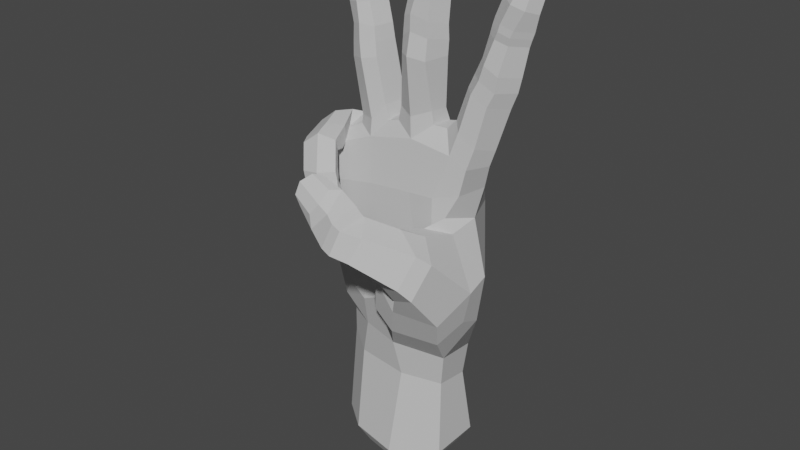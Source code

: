 # Source: W_Handshape.blend  (saved by Blender 3.6.11; exported with 4.5.12 LTS)
import bpy
from mathutils import Matrix  # noqa: F401  (used for matrix-valued properties, if any)

bpy.ops.wm.read_factory_settings(use_empty=True)
scene = bpy.context.scene
scene.name = 'Scene'

# ---- collections
col_w = bpy.data.collections.new('W'); scene.collection.children.link(col_w)

# ---- materials (node trees are filled in below, after node groups)
mat_material__46_008 = bpy.data.materials.new('Material #46.008')
mat_material__46_008.alpha_threshold = 0.0
mat_material__46_008.use_transparent_shadow = False
mat_material__46_008.diffuse_color = (0.6038, 0.6038, 0.6038, 1.0)
mat_material__46_008.specular_color = (0.9, 0.9, 0.9)
mat_material__46_008.roughness = 0.5
mat_material__46_008.specular_intensity = 0.0

# ---- material node trees

# ---- world
world_world = bpy.data.worlds.new('World'); scene.world = world_world
world_world.use_nodes = True; world_world.node_tree.nodes.clear()
_N = world_world.node_tree.nodes; _L = world_world.node_tree.links
n0 = _N.new('ShaderNodeOutputWorld'); n0.name = 'World Output'; n0.location = (300, 300)
n1 = _N.new('ShaderNodeBackground'); n1.name = 'Background'; n1.location = (10, 300)
n1.inputs[0].default_value = (0.05088, 0.05088, 0.05088, 1.0)
_L.new(n1.outputs[0], n0.inputs[0])
n0.is_active_output = True
world_world.color = (0.05088, 0.05088, 0.05088)
world_world.use_sun_shadow = False
world_world.sun_shadow_jitter_overblur = 0.0

# ---- meshes
me_untitled_016 = bpy.data.meshes.new('Untitled.016')
me_untitled_016.from_pydata([(11.76, 7.368, 50.31), (3.091, 6.906, 69.9), (12.32, 5.77, 69.51), (2.951, 8.616, 49.94), (-5.755, 7.524, 48.69), (-5.074, 5.54, 67.97), (-15.27, 2.925, 62.78), (-13.79, 3.578, 46.09), (13.56, -5.056, 59.59), (4.212, 9.228, 37.93), (-4.97, 8.638, 36.83), (-13.56, 4.419, 37.15), (16.69, -15.18, 58.47), (9.196, -7.982, 60.43), (16.1, 0.7708, 67.64), (16.23, -5.267, 72.97), (17.65, 3.29, 85.71), (21.36, 0.2482, 84.04), (18.98, -3.687, 84.77), (12.05, -11.18, 61.06), (6.964, -11.43, 60.9), (4.94, -13.42, 56.28), (9.462, -14.72, 62.95), (5.625, -13.83, 61.55), (3.434, -15.23, 57.35), (9.452, 1.383, 78.69), (14.0, 2.467, 86.98), (18.95, 3.37, 88.46), (22.51, 0.4168, 87.12), (20.26, -3.362, 87.53), (15.03, 2.577, 89.83), (19.99, 3.245, 91.1), (23.26, 0.2953, 90.01), (20.74, -3.347, 90.56), (16.16, 2.22, 92.67), (16.14, -1.313, 92.61), (21.54, 2.803, 96.46), (24.41, 0.2921, 95.61), (22.07, -2.642, 96.04), (17.75, 1.969, 97.7), (17.86, -1.886, 97.18), (21.85, 2.895, 98.04), (24.96, 0.1089, 97.02), (22.44, -2.812, 97.48), (18.24, 2.008, 99.37), (18.22, -1.791, 98.81), (22.07, 2.725, 99.28), (25.34, 0.1989, 98.22), (23.06, -2.78, 98.77), (18.41, 1.52, 100.7), (18.68, -1.755, 100.3), (22.67, 2.35, 101.2), (26.25, -0.1349, 101.5), (24.86, -2.429, 102.3), (19.79, 1.386, 103.9), (20.18, -1.597, 104.1), (27.67, -0.2896, 105.9), (26.03, -1.565, 107.3), (23.03, -0.782, 108.4), (14.8, -17.14, 60.33), (13.16, -20.28, 54.23), (7.831, -18.41, 52.49), (7.223, -22.59, 63.51), (4.512, -19.06, 65.62), (2.5, -17.98, 62.81), (0.9551, -19.66, 59.95), (5.746, -24.8, 59.0), (1.966, -22.26, 57.98), (13.39, 4.959, 74.1), (17.77, -0.3063, 72.58), (8.542, 3.978, 72.93), (6.677, 4.318, 72.75), (-0.7388, 4.861, 72.64), (-2.517, 5.137, 72.05), (-9.338, 3.905, 68.8), (-11.11, 3.683, 68.37), (-19.2, -0.3711, 61.14), (-18.09, 0.5851, 45.87), (9.765, -2.368, 78.39), (22.12, 1.317, 108.2), (26.06, 1.939, 109.1), (14.68, -5.038, 67.43), (25.65, 1.01, 103.4), (23.41, 2.011, 103.3), (21.7, 1.957, 104.8), (23.99, 1.758, 109.3), (27.51, 0.6841, 107.6), (11.97, 7.007, 61.58), (-18.13, -0.2906, 54.23), (-14.51, 3.068, 55.41), (-5.882, 6.649, 58.05), (2.976, 8.037, 60.6), (-18.71, -3.847, 60.88), (12.34, -5.074, 74.63), (-6.247, -4.802, 73.37), (11.04, 1.997, 80.42), (14.65, 3.553, 77.67), (18.58, 0.1846, 75.57), (17.34, -4.527, 77.01), (24.77, -1.908, 108.5), (22.66, -3.517, 103.3), (20.59, -3.102, 99.57), (20.2, -3.159, 98.21), (19.47, -2.918, 96.73), (17.99, -3.607, 92.07), (17.0, -3.541, 89.17), (15.6, -3.746, 86.39), (25.45, 0.9816, 108.9), (13.55, -1.532, 86.81), (14.73, -1.425, 89.42), (13.75, -4.528, 79.12), (11.57, -1.997, 80.34), (7.374, 0.33, 81.0), (8.044, -0.3018, 90.93), (3.945, 2.036, 91.09), (3.224, 2.97, 80.85), (6.875, -3.177, 81.14), (7.001, -5.372, 90.8), (-0.06203, 0.4613, 91.42), (-0.9445, 0.9731, 80.79), (-1.354, 1.766, 78.3), (-0.2186, -3.047, 80.48), (-0.6599, -3.305, 77.64), (8.445, -0.5929, 93.95), (4.378, 1.798, 93.85), (6.849, -4.635, 94.7), (0.3937, 0.3767, 94.23), (0.8783, -4.228, 90.97), (8.429, -0.7752, 96.75), (4.662, 1.692, 96.09), (6.903, -4.603, 97.74), (0.5387, 0.367, 97.22), (8.856, -0.8956, 101.2), (5.154, 1.391, 101.1), (6.943, -4.128, 101.7), (1.341, 0.009403, 101.8), (1.277, -4.035, 97.81), (2.173, -3.835, 101.9), (8.802, -0.4984, 102.7), (5.169, 1.768, 102.7), (6.729, -3.755, 103.2), (1.505, 0.3674, 103.5), (2.225, -3.421, 103.6), (8.929, -0.1442, 104.0), (5.153, 1.812, 104.0), (7.086, -3.413, 104.6), (1.5, 0.06262, 104.8), (2.413, -3.117, 105.0), (9.065, -0.009521, 107.8), (5.24, 1.493, 106.2), (7.876, -2.065, 108.8), (1.994, 0.05517, 108.2), (2.759, -2.305, 109.1), (6.987, -1.131, 113.6), (8.468, 0.8698, 112.6), (2.597, 0.6422, 113.1), (3.71, -1.055, 113.6), (5.535, -1.696, 114.4), (5.708, -3.603, 109.4), (4.608, -4.113, 104.9), (4.479, -4.432, 103.6), (4.346, -4.791, 102.0), (3.284, -4.935, 98.57), (3.32, -5.078, 95.4), (1.103, -4.195, 94.34), (3.35, -6.031, 91.18), (3.231, -4.7, 79.69), (5.464, 1.814, 114.2), (3.263, 1.131, 109.5), (5.281, 1.528, 108.6), (7.577, 1.137, 109.4), (3.764, 1.704, 114.4), (5.437, 2.401, 114.9), (7.313, 1.867, 114.1), (2.78, 4.452, 77.52), (7.581, 1.299, 78.3), (7.155, -2.938, 78.53), (3.453, -4.835, 75.52), (-3.269, 1.699, 79.99), (-4.746, 1.214, 88.84), (-8.59, 2.068, 87.82), (-6.777, 2.834, 78.72), (-3.873, -3.172, 79.81), (-5.559, -3.631, 88.6), (-12.27, 0.7542, 87.66), (-10.33, 1.184, 77.39), (-10.66, 1.768, 75.01), (-9.516, -3.055, 76.52), (-9.877, -2.955, 74.58), (-5.112, 1.026, 91.23), (-8.932, 2.358, 90.71), (-5.975, -3.367, 91.21), (-12.68, 0.6097, 90.43), (-11.27, -3.416, 87.61), (-5.618, 1.022, 94.04), (-9.291, 2.602, 93.37), (-6.503, -3.065, 93.96), (-13.01, 0.6076, 93.27), (-11.52, -3.086, 90.46), (-6.991, 1.218, 99.14), (-10.67, 2.215, 98.8), (-8.004, -2.509, 98.32), (-14.09, 0.2499, 98.11), (-11.67, -2.78, 93.59), (-12.38, -2.967, 97.6), (-7.321, 1.023, 100.5), (-11.03, 2.181, 100.3), (-8.407, -2.562, 99.65), (-14.35, 0.2389, 99.69), (-12.89, -3.016, 99.06), (-7.534, 0.8054, 101.7), (-11.23, 1.899, 101.4), (-8.63, -2.592, 101.0), (-14.45, -0.2739, 101.0), (-12.98, -3.042, 100.5), (-8.223, -0.4887, 105.1), (-11.46, 1.361, 103.5), (-9.273, -2.883, 104.9), (-14.75, -0.3142, 104.3), (-13.98, -2.976, 104.1), (-10.94, -2.77, 109.2), (-9.406, -0.8558, 109.3), (-15.05, -0.8035, 108.7), (-14.14, -2.506, 108.8), (-12.41, -3.389, 109.5), (-11.32, -4.312, 104.5), (-10.8, -3.622, 100.6), (-10.54, -3.572, 99.35), (-10.24, -3.531, 97.85), (-9.304, -4.008, 94.24), (-8.924, -4.403, 91.11), (-8.272, -4.798, 88.04), (-6.319, -4.286, 76.68), (-12.52, -0.778, 110.5), (-13.81, 0.3059, 106.0), (-11.8, 0.78, 105.6), (-9.854, 0.09723, 106.5), (-14.22, -0.2756, 110.3), (-12.56, 0.1044, 111.2), (-10.72, -0.2881, 110.7), (-6.539, 4.899, 75.45), (-2.573, 1.569, 77.78), (-3.017, -3.257, 76.88), (-13.42, -1.686, 76.07), (-11.56, -6.012, 74.56), (-15.16, -7.243, 74.54), (-17.08, -2.571, 75.14), (-13.21, -3.12, 72.12), (-11.77, -5.467, 71.11), (-18.34, -8.076, 72.21), (-20.23, -3.118, 72.57), (-20.41, -1.131, 70.27), (-18.39, -4.016, 70.25), (-19.31, -4.071, 70.15), (-10.76, -8.173, 73.96), (-14.45, -9.111, 74.36), (-10.99, -7.396, 70.53), (-17.57, -10.09, 72.06), (-9.893, -10.38, 73.41), (-13.49, -11.3, 74.15), (-10.98, -8.686, 70.58), (-16.58, -11.98, 71.7), (-8.656, -11.96, 67.93), (-11.39, -14.18, 67.67), (-10.62, -9.24, 67.33), (-14.96, -13.94, 67.09), (-15.53, -10.46, 69.38), (-14.89, -10.82, 66.94), (-8.393, -11.8, 66.13), (-11.04, -14.34, 65.81), (-10.48, -9.232, 65.99), (-14.52, -13.92, 65.18), (-14.6, -10.73, 65.33), (-8.139, -12.0, 65.01), (-10.8, -14.29, 64.61), (-10.2, -9.526, 64.77), (-14.31, -13.45, 64.11), (-14.36, -10.68, 64.08), (-7.679, -11.52, 62.39), (-10.68, -13.79, 62.48), (-8.918, -9.492, 62.3), (-13.41, -12.62, 60.62), (-13.23, -10.12, 61.07), (-8.489, -9.162, 58.17), (-7.164, -10.87, 58.43), (-11.97, -11.52, 56.9), (-11.38, -9.854, 57.24), (-9.923, -8.815, 57.22), (-11.08, -8.503, 61.76), (-12.5, -9.414, 64.3), (-12.76, -9.238, 65.39), (-12.97, -9.211, 66.7), (-13.47, -8.741, 69.65), (-13.59, -8.254, 69.23), (-16.79, -9.173, 69.74), (-14.52, -6.002, 69.66), (-17.42, -7.093, 69.73), (-15.3, -3.854, 69.79), (-9.288, -11.11, 56.21), (-11.92, -12.73, 59.5), (-10.31, -13.0, 60.55), (-8.402, -12.09, 60.52), (-10.56, -11.74, 55.82), (-8.956, -11.85, 55.59), (-7.655, -11.37, 56.73), (-17.18, 2.102, 71.82), (-12.39, 0.9238, 75.05), (-12.87, -3.553, 73.12), (-16.02, -6.582, 69.78), (-4.638, -6.38, 64.85), (-15.43, -6.537, 62.95), (-17.62, -3.548, 53.6), (-2.997, -6.686, 56.48), (-14.06, -6.59, 55.06), (14.97, -18.6, 51.94), (16.23, -12.72, 44.42), (9.544, -16.88, 49.34), (-16.97, -3.478, 45.42), (-0.4032, -7.945, 50.09), (5.488, -12.7, 53.75), (-5.1, -8.544, 40.56), (3.118, -9.568, 34.3), (-12.09, 4.231, 26.33), (-5.86, -6.731, 33.84), (10.93, -4.181, 25.05), (4.425, 7.841, 22.99), (-4.894, 7.999, 24.33), (-13.42, 5.019, 7.698), (-6.782, 9.495, 8.393), (4.687, 9.917, 8.593), (11.5, 5.464, 9.156), (11.05, -4.528, 8.259), (2.283, -10.07, 7.819), (-7.66, -8.246, 8.236), (8.879, -16.46, 46.61), (4.314, -6.312, 65.62), (9.766, -6.508, 66.14), (5.977, -6.495, 55.46), (9.698, -6.518, 58.66), (10.58, 3.379, 23.79), (16.08, -0.1749, 39.91), (18.19, -5.344, 48.92), (14.91, -0.2674, 61.47), (3.999, -24.77, 64.79), (2.545, -26.07, 60.02), (1.51, -21.89, 58.81), (4.451, -20.03, 66.96), (3.232, -17.89, 64.17), (1.63, -24.11, 65.19), (0.3078, -25.55, 60.57), (-0.2151, -21.04, 59.16), (3.32, -19.58, 67.43), (2.123, -17.17, 64.14), (-0.8038, -22.7, 65.77), (-4.342, -23.23, 61.93), (-4.316, -19.37, 60.87), (-0.9105, -18.59, 68.99), (-1.83, -16.14, 65.9), (-8.682, -21.47, 64.46), (-9.038, -19.16, 64.4), (-6.427, -16.65, 68.47), (-6.173, -17.72, 69.96), (-4.496, -15.68, 62.9), (-8.815, -17.4, 66.8), (0.09868, -17.44, 61.08), (1.56, -18.84, 60.6), (-8.559, -19.64, 68.34), (-2.766, -20.01, 68.93), (-3.504, -22.03, 66.61), (-5.115, -22.72, 64.4), (-7.604, -19.09, 70.34), (-9.056, -20.91, 69.07), (-9.411, -21.82, 66.65), (11.32, 3.943, 30.65), (12.19, 4.329, 37.89), (3.715, -7.762, 26.41), (-13.43, 4.267, 31.93), (-5.164, 7.702, 30.61), (4.309, 7.883, 29.94), (-16.36, 0.2356, 37.93), (12.17, -5.685, 62.57), (5.892, -10.68, 55.83), (2.165, -13.35, 49.72), (-1.959, -9.052, 42.15), (2.043, -13.47, 43.5), (17.2, 0.3922, 49.62), (-12.84, -5.119, 37.61), (-4.309, -7.731, 48.54), (13.88, -9.505, 38.02), (6.394, -13.8, 40.23), (16.89, -5.587, 42.41), (12.2, -5.251, 32.13), (-6.596, -7.171, 27.2), (-14.16, -0.9619, 32.63), (-9.759, -7.133, 42.25), (-13.19, -6.993, 47.99), (-13.26, -1.934, 27.19), (-13.99, -3.298, 8.107), (-10.53, 4.029, 3.842), (-10.98, -2.44, 4.16), (-5.372, 7.51, 4.383), (3.547, 7.838, 4.538), (8.842, 4.374, 4.976), (8.498, -3.396, 4.279), (1.677, -7.704, 3.936), (-6.055, -6.288, 4.26)], [], [(1, 2, 87, 91), (91, 90, 5, 1), (90, 89, 6, 5), (5, 6, 75, 74), (8, 342, 380, 13), (0, 374, 9, 3), (3, 9, 10, 4), (4, 10, 11, 7), (8, 19, 12, 341), (17, 97, 96, 16), (18, 98, 97, 17), (13, 20, 19, 8), (19, 22, 59, 12), (20, 23, 22, 19), (21, 24, 23, 20), (59, 60, 314, 12), (60, 61, 316, 314), (96, 95, 26, 16), (95, 25, 78, 111), (16, 27, 28, 17), (17, 28, 29, 18), (26, 30, 27, 16), (108, 109, 30, 26), (27, 31, 32, 28), (28, 32, 33, 29), (30, 34, 31, 27), (109, 35, 34, 30), (31, 36, 37, 32), (32, 37, 38, 33), (34, 39, 36, 31), (35, 40, 39, 34), (373, 374, 340, 391), (378, 325, 326, 377), (377, 326, 322, 376), (12, 314, 315, 341), (36, 41, 42, 37), (37, 42, 43, 38), (39, 44, 41, 36), (40, 45, 44, 39), (41, 46, 47, 42), (42, 47, 48, 43), (44, 49, 46, 41), (45, 50, 49, 44), (46, 51, 52, 47), (47, 52, 53, 48), (49, 54, 51, 46), (50, 55, 54, 49), (52, 56, 57, 53), (55, 58, 79, 54), (61, 24, 21, 316), (22, 63, 62, 59), (23, 64, 63, 22), (24, 65, 64, 23), (59, 62, 66, 60), (60, 66, 67, 61), (61, 67, 65, 24), (2, 70, 25, 68), (2, 68, 69, 14), (1, 71, 70, 2), (70, 71, 175, 25), (174, 175, 71, 1), (1, 72, 120, 174), (73, 72, 1, 5), (240, 241, 73, 5), (72, 73, 241, 120), (5, 74, 186, 240), (74, 75, 306, 186), (75, 6, 305, 306), (89, 88, 76, 6), (6, 76, 251, 305), (176, 78, 25, 175), (58, 55, 100, 99), (100, 55, 50, 101), (101, 50, 45, 102), (102, 45, 40, 103), (103, 40, 35, 104), (104, 35, 109, 105), (105, 109, 108, 106), (108, 111, 110, 106), (57, 56, 107, 99), (84, 83, 51, 54), (82, 52, 51, 83), (85, 79, 107, 80), (86, 82, 83, 80), (80, 83, 84, 85), (84, 54, 79, 85), (82, 86, 56, 52), (78, 176, 177, 93), (241, 242, 122, 120), (88, 89, 7, 77), (89, 90, 4, 7), (90, 91, 3, 4), (88, 311, 92, 76), (76, 92, 253, 251), (77, 317, 311, 88), (307, 188, 186, 306), (69, 15, 81, 14), (15, 93, 336, 81), (93, 177, 335, 336), (177, 122, 242, 94), (95, 96, 68, 25), (96, 97, 69, 68), (69, 97, 98, 15), (57, 99, 100, 53), (53, 100, 101, 48), (48, 101, 102, 43), (43, 102, 103, 38), (38, 103, 104, 33), (33, 104, 105, 29), (29, 105, 106, 18), (106, 110, 98, 18), (58, 99, 107, 79), (86, 80, 107, 56), (95, 111, 108, 26), (15, 98, 110, 93), (93, 110, 111, 78), (113, 112, 115, 114), (117, 116, 112, 113), (115, 119, 118, 114), (119, 120, 122, 121), (114, 124, 123, 113), (113, 123, 125, 117), (118, 126, 124, 114), (127, 164, 126, 118), (124, 129, 128, 123), (123, 128, 130, 125), (126, 131, 129, 124), (164, 136, 131, 126), (129, 133, 132, 128), (128, 132, 134, 130), (131, 135, 133, 129), (136, 137, 135, 131), (133, 139, 138, 132), (132, 138, 140, 134), (135, 141, 139, 133), (137, 142, 141, 135), (139, 144, 143, 138), (138, 143, 145, 140), (141, 146, 144, 139), (142, 147, 146, 141), (144, 149, 148, 143), (143, 148, 150, 145), (146, 151, 149, 144), (147, 152, 151, 146), (148, 154, 153, 150), (152, 156, 155, 151), (156, 152, 158, 157), (158, 152, 147, 159), (159, 147, 142, 160), (160, 142, 137, 161), (161, 137, 136, 162), (162, 136, 164, 163), (163, 164, 127, 165), (127, 121, 166, 165), (153, 154, 167, 157), (168, 169, 149, 151), (170, 148, 149, 169), (171, 155, 167, 172), (173, 170, 169, 172), (172, 169, 168, 171), (168, 151, 155, 171), (170, 173, 154, 148), (119, 115, 174, 120), (115, 112, 175, 174), (175, 112, 116, 176), (153, 157, 158, 150), (150, 158, 159, 145), (145, 159, 160, 140), (140, 160, 161, 134), (134, 161, 162, 130), (130, 162, 163, 125), (125, 163, 165, 117), (165, 166, 116, 117), (156, 157, 167, 155), (173, 172, 167, 154), (119, 121, 127, 118), (176, 116, 166, 177), (177, 166, 121, 122), (179, 178, 181, 180), (183, 182, 178, 179), (181, 185, 184, 180), (185, 186, 188, 187), (180, 190, 189, 179), (179, 189, 191, 183), (184, 192, 190, 180), (193, 198, 192, 184), (190, 195, 194, 189), (189, 194, 196, 191), (192, 197, 195, 190), (198, 203, 197, 192), (195, 200, 199, 194), (194, 199, 201, 196), (197, 202, 200, 195), (203, 204, 202, 197), (200, 206, 205, 199), (199, 205, 207, 201), (202, 208, 206, 200), (204, 209, 208, 202), (206, 211, 210, 205), (205, 210, 212, 207), (208, 213, 211, 206), (209, 214, 213, 208), (211, 216, 215, 210), (210, 215, 217, 212), (213, 218, 216, 211), (214, 219, 218, 213), (215, 221, 220, 217), (219, 223, 222, 218), (223, 219, 225, 224), (225, 219, 214, 226), (226, 214, 209, 227), (227, 209, 204, 228), (228, 204, 203, 229), (229, 203, 198, 230), (230, 198, 193, 231), (193, 187, 232, 231), (220, 221, 233, 224), (234, 235, 216, 218), (236, 215, 216, 235), (237, 222, 233, 238), (239, 236, 235, 238), (238, 235, 234, 237), (234, 218, 222, 237), (236, 239, 221, 215), (185, 181, 240, 186), (181, 178, 241, 240), (241, 178, 182, 242), (220, 224, 225, 217), (217, 225, 226, 212), (212, 226, 227, 207), (207, 227, 228, 201), (201, 228, 229, 196), (196, 229, 230, 191), (191, 230, 231, 183), (231, 232, 182, 183), (223, 224, 233, 222), (239, 238, 233, 221), (185, 187, 193, 184), (242, 182, 232, 94), (94, 232, 187, 188), (244, 243, 246, 245), (248, 247, 243, 244), (246, 250, 249, 245), (250, 251, 253, 252), (245, 255, 254, 244), (244, 254, 256, 248), (249, 257, 255, 245), (296, 294, 257, 249), (255, 259, 258, 254), (254, 258, 260, 256), (257, 261, 259, 255), (294, 266, 261, 257), (259, 263, 262, 258), (258, 262, 264, 260), (261, 265, 263, 259), (266, 267, 265, 261), (263, 269, 268, 262), (262, 268, 270, 264), (265, 271, 269, 263), (267, 272, 271, 265), (269, 274, 273, 268), (268, 273, 275, 270), (271, 276, 274, 269), (272, 277, 276, 271), (274, 279, 278, 273), (273, 278, 280, 275), (276, 281, 279, 274), (277, 282, 281, 276), (278, 284, 283, 280), (282, 286, 285, 281), (286, 282, 288, 287), (288, 282, 277, 289), (289, 277, 272, 290), (290, 272, 267, 291), (291, 267, 266, 292), (292, 266, 294, 293), (293, 294, 296, 295), (296, 252, 297, 295), (283, 284, 298, 287), (299, 300, 279, 281), (301, 278, 279, 300), (302, 285, 298, 303), (304, 301, 300, 303), (303, 300, 299, 302), (299, 281, 285, 302), (301, 304, 284, 278), (250, 246, 305, 251), (246, 243, 306, 305), (306, 243, 247, 307), (283, 287, 288, 280), (280, 288, 289, 275), (275, 289, 290, 270), (270, 290, 291, 264), (264, 291, 292, 260), (260, 292, 293, 256), (256, 293, 295, 248), (295, 297, 247, 248), (286, 287, 298, 285), (304, 303, 298, 284), (250, 252, 296, 249), (307, 247, 297, 308), (308, 297, 252, 253), (307, 308, 94, 188), (94, 309, 335, 177), (308, 310, 309, 94), (310, 308, 253, 92), (338, 381, 13, 380), (310, 313, 312, 309), (92, 311, 313, 310), (381, 319, 316, 21), (319, 381, 338, 337), (320, 383, 318, 387), (334, 389, 388, 315), (318, 382, 319, 337), (376, 322, 396, 393), (333, 392, 396, 397), (322, 326, 328, 327), (326, 325, 329, 328), (325, 339, 330, 329), (339, 324, 331, 330), (324, 375, 332, 331), (375, 392, 333, 332), (335, 337, 338, 336), (335, 309, 312, 337), (380, 81, 336, 338), (87, 0, 3, 91), (385, 0, 87, 342), (342, 87, 2, 14), (324, 339, 373, 391), (62, 343, 344, 66), (66, 344, 345, 67), (63, 346, 343, 62), (64, 347, 346, 63), (343, 348, 349, 344), (344, 349, 350, 345), (346, 351, 348, 343), (347, 352, 351, 346), (348, 353, 354, 349), (349, 354, 355, 350), (351, 356, 353, 348), (352, 357, 356, 351), (354, 358, 359, 355), (357, 360, 361, 356), (360, 357, 362, 363), (362, 357, 352, 364), (364, 352, 347, 365), (365, 347, 64, 65), (359, 358, 366, 363), (367, 368, 353, 356), (369, 354, 353, 368), (370, 361, 366, 371), (372, 369, 368, 371), (371, 368, 367, 370), (367, 356, 361, 370), (369, 372, 358, 354), (359, 363, 362, 355), (355, 362, 364, 350), (350, 364, 365, 345), (345, 365, 65, 67), (360, 363, 366, 361), (372, 371, 366, 358), (325, 378, 373, 339), (0, 385, 340, 374), (324, 391, 321, 375), (323, 386, 379, 393), (376, 11, 10, 377), (377, 10, 9, 378), (378, 9, 374, 373), (77, 7, 11, 379), (13, 381, 21, 20), (342, 14, 81, 380), (318, 383, 384, 382), (8, 341, 385, 342), (317, 386, 394, 395), (383, 321, 389, 384), (385, 341, 390, 340), (317, 77, 379, 386), (318, 337, 312, 387), (387, 312, 313, 395), (395, 313, 311, 317), (319, 382, 334, 316), (382, 384, 389, 334), (315, 314, 316, 334), (389, 321, 391, 388), (390, 341, 315, 388), (390, 388, 391, 340), (379, 11, 376, 393), (323, 321, 383, 320), (375, 321, 323, 392), (386, 323, 320, 394), (394, 320, 387, 395), (392, 323, 393, 396), (396, 322, 327, 397), (333, 397, 399, 405), (398, 400, 401, 402, 403, 404, 405, 399), (328, 329, 401, 400), (327, 328, 400, 398), (331, 332, 404, 403), (397, 327, 398, 399), (330, 331, 403, 402), (329, 330, 402, 401), (332, 333, 405, 404)])
_uv = me_untitled_016.uv_layers.new(name='UVChannel_1')
_uv.uv.foreach_set('vector', [0.0, 1.0, 1.0, 1.0, 1.0, 0.4928, 0.0, 0.5248, 0.0, 0.5248, 0.0, 0.5291, 0.0, 1.0, 0.0, 1.0, 0.0, 0.5291, 0.0, 0.5236, 0.0, 1.0, 0.0, 1.0, 0.0, 1.0, 0.0, 1.0, 0.0, 1.0, 0.0, 1.0, 1.0, 0.0, 1.0, 0.2045, 1.0, 0.09277, 1.0, 0.0, 1.0, 0.0, 0.4336, 0.0, 0.0, 0.0, 0.0, 0.0, 0.0, 0.0, 0.0, 0.0, 0.0, 0.0, 0.0, 0.0, 0.0, 0.0, 0.0, 0.0, 0.0, 0.0, 0.0, 0.0, 1.0, 0.0, 1.0, 0.0, 1.0, 0.0, 1.0, 0.0, 1.0, 1.0, 1.0, 1.0, 1.0, 1.0, 1.0, 1.0, 1.0, 1.0, 1.0, 1.0, 1.0, 1.0, 1.0, 1.0, 1.0, 0.0, 1.0, 0.0, 1.0, 0.0, 1.0, 0.0, 1.0, 0.0, 1.0, 0.0, 1.0, 0.0, 1.0, 0.0, 1.0, 0.0, 1.0, 0.0, 1.0, 0.0, 1.0, 0.0, 1.0, 0.0, 1.0, 0.0, 1.0, 0.0, 1.0, 0.0, 1.0, 0.0, 1.0, 0.0, 1.0, 0.0, 1.0, 0.0, 1.0, 0.0, 1.0, 0.0, 1.0, 0.0, 1.0, 0.0, 1.0, 1.0, 1.0, 1.0, 1.0, 1.0, 1.0, 1.0, 1.0, 1.0, 1.0, 1.0, 1.0, 1.0, 1.0, 1.0, 1.0, 1.0, 1.0, 1.0, 1.0, 1.0, 1.0, 1.0, 1.0, 1.0, 1.0, 1.0, 1.0, 1.0, 1.0, 1.0, 1.0, 1.0, 1.0, 1.0, 1.0, 1.0, 1.0, 1.0, 1.0, 1.0, 1.0, 1.0, 1.0, 1.0, 1.0, 1.0, 1.0, 1.0, 1.0, 1.0, 1.0, 1.0, 1.0, 1.0, 1.0, 1.0, 1.0, 1.0, 1.0, 1.0, 1.0, 1.0, 1.0, 1.0, 1.0, 1.0, 1.0, 1.0, 1.0, 1.0, 1.0, 1.0, 1.0, 1.0, 1.0, 1.0, 1.0, 1.0, 1.0, 1.0, 1.0, 1.0, 1.0, 1.0, 1.0, 1.0, 1.0, 1.0, 1.0, 1.0, 1.0, 1.0, 1.0, 1.0, 1.0, 1.0, 1.0, 1.0, 1.0, 1.0, 1.0, 1.0, 1.0, 1.0, 1.0, 1.0, 1.0, 1.0, 1.0, 1.0, 0.3949, 0.0, 0.4336, 0.0, 1.0, 0.0, 1.0, 0.0, 0.0, 0.0, 0.0, 0.0, 0.0, 0.0, 0.0, 0.0, 0.0, 0.0, 0.0, 0.0, 0.0, 0.0, 0.0, 0.0, 1.0, 0.0, 1.0, 0.0, 1.0, 0.0, 1.0, 0.0, 1.0, 1.0, 1.0, 1.0, 1.0, 1.0, 1.0, 1.0, 1.0, 1.0, 1.0, 1.0, 1.0, 1.0, 1.0, 1.0, 1.0, 1.0, 1.0, 1.0, 1.0, 1.0, 1.0, 1.0, 1.0, 1.0, 1.0, 1.0, 1.0, 1.0, 1.0, 1.0, 1.0, 1.0, 1.0, 1.0, 1.0, 1.0, 1.0, 1.0, 1.0, 1.0, 1.0, 1.0, 1.0, 1.0, 1.0, 1.0, 1.0, 1.0, 1.0, 1.0, 1.0, 1.0, 1.0, 1.0, 1.0, 1.0, 1.0, 1.0, 1.0, 1.0, 1.0, 1.0, 1.0, 1.0, 1.0, 1.0, 1.0, 1.0, 1.0, 1.0, 1.0, 1.0, 1.0, 1.0, 1.0, 1.0, 1.0, 1.0, 1.0, 1.0, 1.0, 1.0, 1.0, 1.0, 1.0, 1.0, 1.0, 1.0, 1.0, 1.0, 1.0, 1.0, 1.0, 1.0, 1.0, 1.0, 1.0, 1.0, 1.0, 1.0, 1.0, 1.0, 1.0, 1.0, 1.0, 1.0, 1.0, 1.0, 1.0, 1.0, 1.0, 0.0, 1.0, 0.0, 1.0, 0.0, 1.0, 0.0, 1.0, 0.0, 1.0, 0.0, 1.0, 0.0, 1.0, 0.0, 1.0, 0.0, 1.0, 0.0, 1.0, 0.0, 1.0, 0.0, 1.0, 0.0, 1.0, 0.0, 1.0, 0.0, 1.0, 0.0, 1.0, 0.0, 1.0, 0.0, 1.0, 0.0, 1.0, 0.0, 1.0, 0.0, 1.0, 0.0, 1.0, 0.0, 1.0, 0.0, 1.0, 0.0, 1.0, 0.0, 1.0, 0.0, 1.0, 0.0, 1.0, 1.0, 0.6227, 1.0, 0.6197, 1.0, 1.0, 1.0, 1.0, 1.0, 1.0, 1.0, 1.0, 1.0, 1.0, 1.0, 0.0, 1.0, 0.216, 1.0, 0.6227, 1.0, 1.0, 1.0, 0.6227, 1.0, 0.216, 1.0, 0.3966, 1.0, 0.6197, 1.0, 0.0, 1.0, 0.3966, 1.0, 0.216, 1.0, 0.0, 1.0, 0.0, 1.0, 0.0, 1.0, 1.0, 1.0, 0.0, 1.0, 0.0, 1.0, 0.0, 1.0, 0.0, 1.0, 0.0, 1.0, 0.0, 1.0, 0.0, 1.0, 0.0, 1.0, 0.0, 1.0, 0.0, 1.0, 0.0, 1.0, 0.0, 1.0, 1.0, 1.0, 0.0, 1.0, 0.0, 1.0, 0.0, 1.0, 0.0, 1.0, 0.0, 1.0, 0.0, 1.0, 0.0, 1.0, 0.0, 1.0, 0.0, 1.0, 0.0, 1.0, 0.0, 1.0, 0.0, 1.0, 0.0, 0.5236, 0.0, 0.5339, 0.0, 1.0, 0.0, 1.0, 0.0, 1.0, 0.0, 1.0, 0.0, 1.0, 0.0, 1.0, 1.0, 1.0, 1.0, 1.0, 1.0, 1.0, 1.0, 1.0, 1.0, 1.0, 1.0, 1.0, 1.0, 1.0, 1.0, 1.0, 1.0, 1.0, 1.0, 1.0, 1.0, 1.0, 1.0, 1.0, 1.0, 1.0, 1.0, 1.0, 1.0, 1.0, 1.0, 1.0, 1.0, 1.0, 1.0, 1.0, 1.0, 1.0, 1.0, 1.0, 1.0, 1.0, 1.0, 1.0, 1.0, 1.0, 1.0, 1.0, 1.0, 1.0, 1.0, 1.0, 1.0, 1.0, 1.0, 1.0, 1.0, 1.0, 1.0, 1.0, 1.0, 1.0, 1.0, 1.0, 1.0, 1.0, 1.0, 1.0, 1.0, 1.0, 1.0, 1.0, 1.0, 1.0, 1.0, 1.0, 1.0, 1.0, 1.0, 1.0, 1.0, 1.0, 1.0, 1.0, 1.0, 1.0, 1.0, 1.0, 1.0, 1.0, 1.0, 1.0, 1.0, 1.0, 1.0, 1.0, 1.0, 1.0, 1.0, 1.0, 1.0, 1.0, 1.0, 1.0, 1.0, 1.0, 1.0, 1.0, 1.0, 1.0, 1.0, 1.0, 1.0, 1.0, 1.0, 1.0, 1.0, 1.0, 1.0, 1.0, 1.0, 1.0, 1.0, 1.0, 1.0, 1.0, 1.0, 1.0, 1.0, 1.0, 1.0, 1.0, 1.0, 1.0, 1.0, 1.0, 1.0, 0.0, 1.0, 1.0, 1.0, 0.379, 1.0, 0.0, 1.0, 1.0, 0.0, 1.0, 1.0, 1.0, 1.0, 1.0, 0.0, 0.5339, 0.0, 0.5236, 0.0, 0.0, 0.0, 0.0, 0.0, 0.5236, 0.0, 0.5291, 0.0, 0.0, 0.0, 0.0, 0.0, 0.5291, 0.0, 0.5248, 0.0, 0.0, 0.0, 0.0, 0.0, 0.5339, 0.0, 0.5339, 0.0, 1.0, 0.0, 1.0, 0.0, 1.0, 0.0, 1.0, 0.0, 1.0, 0.0, 1.0, 0.0, 0.0, 0.0, 0.0, 0.0, 0.5339, 0.0, 0.5339, 1.0, 1.0, 0.0, 1.0, 0.0, 1.0, 1.0, 1.0, 1.0, 1.0, 1.0, 1.0, 1.0, 1.0, 1.0, 1.0, 1.0, 1.0, 1.0, 1.0, 1.0, 1.0, 1.0, 1.0, 1.0, 0.0, 1.0, 0.379, 1.0, 0.1931, 1.0, 0.0, 1.0, 1.0, 1.0, 1.0, 0.0, 1.0, 1.0, 1.0, 1.0, 1.0, 1.0, 1.0, 1.0, 1.0, 1.0, 1.0, 1.0, 1.0, 1.0, 1.0, 1.0, 1.0, 1.0, 1.0, 1.0, 1.0, 1.0, 1.0, 1.0, 1.0, 1.0, 1.0, 1.0, 1.0, 1.0, 1.0, 1.0, 1.0, 1.0, 1.0, 1.0, 1.0, 1.0, 1.0, 1.0, 1.0, 1.0, 1.0, 1.0, 1.0, 1.0, 1.0, 1.0, 1.0, 1.0, 1.0, 1.0, 1.0, 1.0, 1.0, 1.0, 1.0, 1.0, 1.0, 1.0, 1.0, 1.0, 1.0, 1.0, 1.0, 1.0, 1.0, 1.0, 1.0, 1.0, 1.0, 1.0, 1.0, 1.0, 1.0, 1.0, 1.0, 1.0, 1.0, 1.0, 1.0, 1.0, 1.0, 1.0, 1.0, 1.0, 1.0, 1.0, 1.0, 1.0, 1.0, 1.0, 1.0, 1.0, 1.0, 1.0, 1.0, 1.0, 1.0, 1.0, 1.0, 1.0, 1.0, 1.0, 1.0, 1.0, 1.0, 1.0, 1.0, 1.0, 1.0, 1.0, 1.0, 1.0, 1.0, 1.0, 1.0, 1.0, 1.0, 1.0, 1.0, 1.0, 1.0, 1.0, 1.0, 1.0, 1.0, 1.0, 1.0, 1.0, 1.0, 1.0, 1.0, 1.0, 1.0, 1.0, 1.0, 1.0, 1.0, 1.0, 1.0, 1.0, 1.0, 1.0, 1.0, 1.0, 1.0, 1.0, 1.0, 1.0, 1.0, 1.0, 1.0, 1.0, 1.0, 1.0, 1.0, 1.0, 1.0, 1.0, 1.0, 1.0, 1.0, 1.0, 1.0, 1.0, 1.0, 1.0, 1.0, 1.0, 1.0, 1.0, 1.0, 1.0, 1.0, 1.0, 1.0, 1.0, 1.0, 1.0, 1.0, 1.0, 1.0, 1.0, 1.0, 1.0, 1.0, 1.0, 1.0, 1.0, 1.0, 1.0, 1.0, 1.0, 1.0, 1.0, 1.0, 1.0, 1.0, 1.0, 1.0, 1.0, 1.0, 1.0, 1.0, 1.0, 1.0, 1.0, 1.0, 1.0, 1.0, 1.0, 1.0, 1.0, 1.0, 1.0, 1.0, 1.0, 1.0, 1.0, 1.0, 1.0, 1.0, 1.0, 1.0, 1.0, 1.0, 1.0, 1.0, 1.0, 1.0, 1.0, 1.0, 1.0, 1.0, 1.0, 1.0, 1.0, 1.0, 1.0, 1.0, 1.0, 1.0, 1.0, 1.0, 1.0, 1.0, 1.0, 1.0, 1.0, 1.0, 1.0, 1.0, 1.0, 1.0, 1.0, 1.0, 1.0, 1.0, 1.0, 1.0, 1.0, 1.0, 1.0, 1.0, 1.0, 1.0, 1.0, 1.0, 1.0, 1.0, 1.0, 1.0, 1.0, 1.0, 1.0, 1.0, 1.0, 1.0, 1.0, 1.0, 1.0, 1.0, 1.0, 1.0, 1.0, 1.0, 1.0, 1.0, 1.0, 1.0, 1.0, 1.0, 1.0, 1.0, 1.0, 1.0, 1.0, 1.0, 1.0, 1.0, 1.0, 1.0, 1.0, 1.0, 1.0, 1.0, 1.0, 1.0, 1.0, 1.0, 1.0, 1.0, 1.0, 1.0, 1.0, 1.0, 1.0, 1.0, 1.0, 1.0, 1.0, 1.0, 1.0, 1.0, 1.0, 1.0, 1.0, 1.0, 1.0, 1.0, 1.0, 1.0, 1.0, 1.0, 1.0, 1.0, 1.0, 1.0, 1.0, 1.0, 1.0, 1.0, 1.0, 1.0, 1.0, 1.0, 1.0, 1.0, 1.0, 1.0, 1.0, 1.0, 1.0, 1.0, 1.0, 1.0, 1.0, 1.0, 1.0, 1.0, 1.0, 1.0, 1.0, 1.0, 1.0, 1.0, 1.0, 1.0, 1.0, 1.0, 1.0, 1.0, 1.0, 1.0, 1.0, 1.0, 1.0, 1.0, 1.0, 1.0, 1.0, 1.0, 1.0, 1.0, 1.0, 1.0, 1.0, 1.0, 1.0, 1.0, 1.0, 1.0, 1.0, 1.0, 1.0, 1.0, 1.0, 1.0, 1.0, 1.0, 1.0, 1.0, 1.0, 1.0, 1.0, 1.0, 1.0, 1.0, 1.0, 1.0, 1.0, 1.0, 1.0, 1.0, 1.0, 1.0, 1.0, 1.0, 1.0, 1.0, 1.0, 1.0, 1.0, 1.0, 1.0, 1.0, 1.0, 1.0, 1.0, 1.0, 1.0, 1.0, 1.0, 1.0, 1.0, 1.0, 1.0, 1.0, 1.0, 1.0, 1.0, 1.0, 1.0, 1.0, 1.0, 1.0, 1.0, 1.0, 1.0, 1.0, 1.0, 1.0, 1.0, 1.0, 1.0, 1.0, 1.0, 1.0, 1.0, 1.0, 1.0, 1.0, 1.0, 1.0, 1.0, 1.0, 1.0, 1.0, 1.0, 1.0, 1.0, 1.0, 1.0, 1.0, 1.0, 1.0, 1.0, 1.0, 1.0, 1.0, 1.0, 1.0, 1.0, 1.0, 1.0, 1.0, 1.0, 1.0, 1.0, 1.0, 1.0, 1.0, 1.0, 1.0, 1.0, 1.0, 1.0, 1.0, 1.0, 1.0, 1.0, 1.0, 1.0, 1.0, 1.0, 1.0, 1.0, 1.0, 1.0, 1.0, 1.0, 1.0, 1.0, 1.0, 1.0, 1.0, 1.0, 1.0, 1.0, 1.0, 1.0, 1.0, 1.0, 1.0, 1.0, 1.0, 1.0, 1.0, 1.0, 1.0, 1.0, 1.0, 1.0, 1.0, 1.0, 1.0, 1.0, 1.0, 1.0, 1.0, 1.0, 1.0, 1.0, 1.0, 1.0, 1.0, 1.0, 1.0, 1.0, 1.0, 1.0, 1.0, 1.0, 1.0, 1.0, 1.0, 1.0, 1.0, 1.0, 1.0, 1.0, 1.0, 1.0, 1.0, 1.0, 1.0, 1.0, 1.0, 1.0, 1.0, 1.0, 1.0, 1.0, 1.0, 1.0, 1.0, 1.0, 1.0, 1.0, 1.0, 1.0, 1.0, 1.0, 1.0, 1.0, 1.0, 1.0, 1.0, 1.0, 1.0, 1.0, 1.0, 1.0, 1.0, 1.0, 1.0, 1.0, 1.0, 1.0, 1.0, 1.0, 1.0, 1.0, 1.0, 1.0, 1.0, 1.0, 1.0, 1.0, 1.0, 1.0, 1.0, 1.0, 1.0, 1.0, 1.0, 1.0, 1.0, 1.0, 1.0, 1.0, 1.0, 1.0, 1.0, 1.0, 1.0, 1.0, 1.0, 1.0, 1.0, 1.0, 1.0, 1.0, 1.0, 1.0, 1.0, 1.0, 1.0, 1.0, 1.0, 1.0, 1.0, 1.0, 1.0, 1.0, 1.0, 1.0, 1.0, 1.0, 1.0, 1.0, 1.0, 1.0, 1.0, 1.0, 1.0, 1.0, 1.0, 1.0, 1.0, 1.0, 1.0, 1.0, 1.0, 1.0, 1.0, 1.0, 1.0, 1.0, 1.0, 1.0, 1.0, 1.0, 1.0, 1.0, 1.0, 1.0, 1.0, 1.0, 1.0, 1.0, 1.0, 1.0, 1.0, 1.0, 1.0, 1.0, 1.0, 1.0, 1.0, 1.0, 1.0, 1.0, 1.0, 1.0, 1.0, 1.0, 1.0, 1.0, 1.0, 1.0, 1.0, 1.0, 1.0, 1.0, 1.0, 1.0, 1.0, 1.0, 1.0, 1.0, 1.0, 1.0, 1.0, 1.0, 1.0, 1.0, 1.0, 1.0, 1.0, 1.0, 1.0, 1.0, 1.0, 1.0, 1.0, 1.0, 1.0, 1.0, 1.0, 1.0, 1.0, 1.0, 1.0, 1.0, 1.0, 1.0, 1.0, 1.0, 1.0, 1.0, 1.0, 1.0, 1.0, 1.0, 1.0, 1.0, 1.0, 1.0, 1.0, 1.0, 1.0, 1.0, 1.0, 1.0, 1.0, 1.0, 1.0, 1.0, 1.0, 1.0, 1.0, 1.0, 1.0, 1.0, 1.0, 1.0, 1.0, 1.0, 1.0, 1.0, 1.0, 1.0, 1.0, 1.0, 1.0, 1.0, 1.0, 1.0, 1.0, 1.0, 1.0, 1.0, 1.0, 1.0, 1.0, 1.0, 1.0, 1.0, 1.0, 1.0, 1.0, 1.0, 1.0, 1.0, 1.0, 1.0, 1.0, 1.0, 1.0, 1.0, 1.0, 1.0, 1.0, 1.0, 1.0, 1.0, 1.0, 1.0, 1.0, 1.0, 1.0, 1.0, 1.0, 1.0, 1.0, 1.0, 1.0, 1.0, 1.0, 1.0, 1.0, 1.0, 1.0, 1.0, 1.0, 1.0, 1.0, 1.0, 1.0, 1.0, 1.0, 1.0, 1.0, 1.0, 1.0, 1.0, 1.0, 1.0, 1.0, 1.0, 1.0, 1.0, 1.0, 1.0, 1.0, 1.0, 1.0, 1.0, 1.0, 1.0, 1.0, 1.0, 1.0, 1.0, 1.0, 1.0, 1.0, 1.0, 1.0, 1.0, 1.0, 1.0, 1.0, 1.0, 1.0, 1.0, 1.0, 1.0, 1.0, 1.0, 1.0, 1.0, 1.0, 1.0, 1.0, 1.0, 1.0, 1.0, 1.0, 1.0, 1.0, 1.0, 1.0, 1.0, 1.0, 1.0, 1.0, 1.0, 1.0, 1.0, 1.0, 1.0, 1.0, 1.0, 1.0, 1.0, 1.0, 1.0, 1.0, 1.0, 1.0, 1.0, 1.0, 1.0, 1.0, 1.0, 1.0, 1.0, 1.0, 1.0, 1.0, 1.0, 1.0, 1.0, 1.0, 1.0, 1.0, 1.0, 1.0, 1.0, 1.0, 1.0, 1.0, 1.0, 1.0, 1.0, 1.0, 1.0, 1.0, 1.0, 1.0, 1.0, 1.0, 1.0, 1.0, 1.0, 1.0, 1.0, 1.0, 1.0, 1.0, 1.0, 1.0, 1.0, 1.0, 1.0, 1.0, 1.0, 1.0, 1.0, 1.0, 1.0, 1.0, 1.0, 1.0, 1.0, 1.0, 1.0, 1.0, 1.0, 1.0, 1.0, 1.0, 1.0, 1.0, 1.0, 1.0, 1.0, 1.0, 1.0, 1.0, 1.0, 1.0, 1.0, 1.0, 1.0, 1.0, 1.0, 1.0, 1.0, 1.0, 1.0, 1.0, 1.0, 1.0, 1.0, 1.0, 1.0, 1.0, 1.0, 1.0, 1.0, 1.0, 1.0, 1.0, 1.0, 1.0, 1.0, 1.0, 1.0, 1.0, 1.0, 1.0, 1.0, 1.0, 1.0, 1.0, 1.0, 1.0, 1.0, 1.0, 1.0, 1.0, 1.0, 1.0, 1.0, 1.0, 1.0, 1.0, 1.0, 1.0, 1.0, 1.0, 1.0, 1.0, 1.0, 1.0, 1.0, 1.0, 1.0, 1.0, 1.0, 1.0, 1.0, 1.0, 1.0, 1.0, 1.0, 1.0, 1.0, 1.0, 1.0, 1.0, 1.0, 1.0, 1.0, 1.0, 1.0, 1.0, 1.0, 1.0, 1.0, 1.0, 1.0, 1.0, 1.0, 1.0, 1.0, 1.0, 1.0, 1.0, 1.0, 1.0, 1.0, 1.0, 1.0, 1.0, 1.0, 1.0, 1.0, 1.0, 1.0, 1.0, 1.0, 1.0, 1.0, 1.0, 1.0, 1.0, 1.0, 1.0, 1.0, 1.0, 1.0, 1.0, 1.0, 1.0, 1.0, 1.0, 1.0, 1.0, 1.0, 1.0, 1.0, 1.0, 1.0, 1.0, 1.0, 1.0, 1.0, 1.0, 1.0, 1.0, 1.0, 1.0, 1.0, 1.0, 1.0, 1.0, 1.0, 1.0, 1.0, 1.0, 1.0, 1.0, 1.0, 1.0, 1.0, 1.0, 1.0, 1.0, 1.0, 1.0, 1.0, 1.0, 1.0, 1.0, 1.0, 1.0, 1.0, 1.0, 1.0, 1.0, 1.0, 1.0, 1.0, 1.0, 1.0, 1.0, 1.0, 1.0, 1.0, 1.0, 1.0, 1.0, 1.0, 1.0, 1.0, 1.0, 1.0, 1.0, 1.0, 1.0, 1.0, 1.0, 1.0, 1.0, 1.0, 1.0, 1.0, 1.0, 1.0, 1.0, 1.0, 1.0, 1.0, 1.0, 1.0, 1.0, 1.0, 1.0, 1.0, 1.0, 1.0, 1.0, 1.0, 1.0, 1.0, 1.0, 1.0, 1.0, 1.0, 1.0, 1.0, 1.0, 1.0, 1.0, 1.0, 1.0, 1.0, 1.0, 1.0, 1.0, 1.0, 1.0, 1.0, 1.0, 1.0, 1.0, 1.0, 1.0, 1.0, 1.0, 1.0, 1.0, 1.0, 1.0, 1.0, 1.0, 1.0, 1.0, 1.0, 1.0, 1.0, 1.0, 1.0, 1.0, 1.0, 1.0, 1.0, 1.0, 1.0, 1.0, 1.0, 1.0, 1.0, 1.0, 1.0, 1.0, 1.0, 1.0, 1.0, 1.0, 1.0, 1.0, 1.0, 1.0, 1.0, 1.0, 1.0, 1.0, 1.0, 1.0, 1.0, 1.0, 1.0, 1.0, 1.0, 1.0, 1.0, 1.0, 1.0, 1.0, 1.0, 1.0, 1.0, 1.0, 1.0, 1.0, 1.0, 1.0, 1.0, 1.0, 1.0, 1.0, 1.0, 1.0, 1.0, 1.0, 1.0, 1.0, 1.0, 1.0, 1.0, 1.0, 1.0, 1.0, 1.0, 1.0, 1.0, 1.0, 1.0, 1.0, 1.0, 1.0, 1.0, 1.0, 1.0, 1.0, 1.0, 1.0, 1.0, 1.0, 1.0, 1.0, 1.0, 1.0, 1.0, 1.0, 1.0, 1.0, 1.0, 1.0, 1.0, 1.0, 1.0, 1.0, 1.0, 1.0, 1.0, 1.0, 1.0, 1.0, 1.0, 1.0, 1.0, 1.0, 1.0, 1.0, 1.0, 1.0, 1.0, 1.0, 1.0, 1.0, 1.0, 1.0, 1.0, 1.0, 1.0, 1.0, 1.0, 1.0, 1.0, 1.0, 1.0, 1.0, 1.0, 1.0, 1.0, 1.0, 1.0, 1.0, 1.0, 1.0, 1.0, 1.0, 1.0, 1.0, 1.0, 1.0, 1.0, 1.0, 1.0, 1.0, 1.0, 1.0, 1.0, 1.0, 1.0, 1.0, 1.0, 1.0, 1.0, 1.0, 1.0, 1.0, 1.0, 1.0, 1.0, 1.0, 1.0, 1.0, 1.0, 1.0, 1.0, 1.0, 1.0, 1.0, 1.0, 1.0, 1.0, 1.0, 1.0, 1.0, 1.0, 1.0, 1.0, 1.0, 1.0, 1.0, 1.0, 1.0, 1.0, 1.0, 1.0, 1.0, 1.0, 1.0, 1.0, 1.0, 1.0, 1.0, 1.0, 1.0, 1.0, 1.0, 1.0, 1.0, 1.0, 1.0, 1.0, 1.0, 1.0, 1.0, 1.0, 1.0, 1.0, 1.0, 1.0, 1.0, 1.0, 1.0, 1.0, 1.0, 1.0, 1.0, 1.0, 1.0, 1.0, 1.0, 1.0, 1.0, 1.0, 1.0, 1.0, 1.0, 1.0, 1.0, 1.0, 1.0, 1.0, 1.0, 1.0, 1.0, 1.0, 1.0, 1.0, 1.0, 1.0, 1.0, 1.0, 1.0, 1.0, 1.0, 1.0, 1.0, 1.0, 1.0, 1.0, 1.0, 1.0, 1.0, 1.0, 1.0, 1.0, 1.0, 1.0, 1.0, 1.0, 1.0, 1.0, 1.0, 1.0, 1.0, 1.0, 1.0, 1.0, 1.0, 1.0, 1.0, 1.0, 1.0, 1.0, 1.0, 1.0, 1.0, 1.0, 1.0, 1.0, 1.0, 1.0, 1.0, 1.0, 1.0, 1.0, 1.0, 1.0, 1.0, 1.0, 1.0, 1.0, 1.0, 1.0, 1.0, 1.0, 1.0, 1.0, 1.0, 1.0, 1.0, 1.0, 1.0, 1.0, 1.0, 1.0, 1.0, 1.0, 1.0, 1.0, 1.0, 1.0, 1.0, 1.0, 1.0, 1.0, 1.0, 1.0, 1.0, 1.0, 1.0, 1.0, 1.0, 1.0, 1.0, 1.0, 1.0, 1.0, 1.0, 1.0, 1.0, 1.0, 1.0, 1.0, 1.0, 1.0, 1.0, 1.0, 1.0, 1.0, 1.0, 1.0, 1.0, 1.0, 1.0, 1.0, 1.0, 1.0, 1.0, 1.0, 1.0, 1.0, 1.0, 1.0, 1.0, 1.0, 1.0, 1.0, 1.0, 1.0, 1.0, 1.0, 1.0, 1.0, 1.0, 1.0, 1.0, 1.0, 1.0, 1.0, 1.0, 1.0, 1.0, 1.0, 1.0, 1.0, 1.0, 1.0, 1.0, 1.0, 1.0, 1.0, 1.0, 1.0, 1.0, 1.0, 1.0, 1.0, 1.0, 1.0, 1.0, 1.0, 1.0, 1.0, 1.0, 1.0, 1.0, 1.0, 1.0, 1.0, 1.0, 1.0, 1.0, 1.0, 1.0, 1.0, 1.0, 1.0, 1.0, 1.0, 1.0, 1.0, 0.0, 1.0, 1.0, 1.0, 1.0, 1.0, 1.0, 1.0, 1.0, 1.0, 1.0, 1.0, 1.0, 1.0, 1.0, 1.0, 0.0, 1.0, 0.0, 1.0, 1.0, 1.0, 1.0, 1.0, 1.0, 1.0, 0.0, 1.0, 1.0, 1.0, 0.8378, 1.0, 1.0, 1.0, 1.0, 1.0, 1.0, 1.0, 1.0, 1.0, 0.0, 1.0, 0.0, 1.0, 0.0, 1.0, 0.0, 1.0, 1.0, 1.0, 1.0, 1.0, 0.0, 1.0, 0.0, 1.0, 0.0, 1.0, 0.0, 1.0, 1.0, 1.0, 1.0, 1.0, 1.0, 1.0, 1.0, 1.0, 1.0, 1.0, 0.0, 1.0, 0.0, 1.0, 0.5893, 1.0, 0.3979, 1.0, -0.2386, 1.0, -0.2098, 1.0, 0.0, 1.0, 1.0, 1.0, 1.0, 1.0, 1.0, 1.0, 1.0, 0.1128, 0.8872, 0.0, 1.0, 0.6086, 0.3914, 0.6302, 0.3698, 1.0, 0.0, 1.0, 0.0, 0.6086, 0.3914, 0.4666, 0.5334, 0.0, 1.0, 1.0, 0.0, 1.0, 0.0, 0.0, 1.0, 0.0, 0.0, 0.0, 0.0, 0.0, 0.0, 0.0, 0.0, 0.0, 0.0, 0.0, 0.0, 0.0, 0.0, 0.0, 0.0, 0.0, 0.0, 0.0, 0.0, 0.0, 0.0, 0.0, 0.0, 0.0, 0.0, 0.0, 0.0, 0.0, 0.0, 0.0, 0.0, 1.0, 0.0, 0.5362, 0.0, 0.5362, 0.0, 1.0, 0.0, 1.0, 0.1931, 1.0, 0.0, 1.0, 0.0, 1.0, 0.0, 1.0, 0.1931, 1.0, 0.251, 1.0, 0.0, 1.0, 0.0, 1.0, 1.0, 1.0, 1.0, 1.0, 1.0, 1.0, 1.0, 1.0, 0.4928, 1.0, 0.0, 0.0, 0.0, 0.0, 0.5248, 1.0, 0.0, 1.0, 0.0, 1.0, 0.4928, 1.0, 0.2045, 1.0, 0.2045, 1.0, 0.4928, 1.0, 1.0, 1.0, 1.0, 1.0, 0.0, 1.0, 0.0, 0.3949, 0.0, 1.0, 0.0, 1.0, 1.0, 1.0, 1.0, 1.0, 1.0, 1.0, 1.0, 1.0, 1.0, 1.0, 1.0, 1.0, 1.0, 1.0, 1.0, 1.0, 1.0, 1.0, 1.0, 1.0, 1.0, 1.0, 1.0, 1.0, 1.0, 1.0, 1.0, 1.0, 1.0, 1.0, 1.0, 1.0, 1.0, 1.0, 1.0, 1.0, 1.0, 1.0, 1.0, 1.0, 1.0, 1.0, 1.0, 1.0, 1.0, 1.0, 1.0, 1.0, 1.0, 1.0, 1.0, 1.0, 1.0, 1.0, 1.0, 1.0, 1.0, 1.0, 1.0, 1.0, 1.0, 1.0, 1.0, 1.0, 1.0, 1.0, 1.0, 1.0, 1.0, 1.0, 1.0, 1.0, 1.0, 1.0, 1.0, 1.0, 1.0, 1.0, 1.0, 1.0, 1.0, 1.0, 1.0, 1.0, 1.0, 1.0, 1.0, 1.0, 1.0, 1.0, 1.0, 1.0, 1.0, 1.0, 1.0, 1.0, 1.0, 1.0, 1.0, 1.0, 1.0, 1.0, 1.0, 1.0, 1.0, 1.0, 1.0, 1.0, 1.0, 1.0, 1.0, 1.0, 1.0, 1.0, 1.0, 1.0, 1.0, 1.0, 1.0, 1.0, 1.0, 1.0, 1.0, 1.0, 1.0, 1.0, 1.0, 1.0, 1.0, 1.0, 1.0, 1.0, 1.0, 1.0, 1.0, 1.0, 1.0, 1.0, 1.0, 1.0, 1.0, 1.0, 1.0, 1.0, 1.0, 1.0, 1.0, 1.0, 1.0, 1.0, 1.0, 1.0, 1.0, 1.0, 1.0, 1.0, 1.0, 1.0, 1.0, 1.0, 1.0, 1.0, 1.0, 1.0, 1.0, 1.0, 1.0, 1.0, 1.0, 1.0, 1.0, 1.0, 1.0, 1.0, 1.0, 1.0, 1.0, 1.0, 1.0, 1.0, 1.0, 1.0, 1.0, 1.0, 1.0, 1.0, 1.0, 1.0, 1.0, 1.0, 1.0, 1.0, 1.0, 1.0, 1.0, 1.0, 1.0, 1.0, 1.0, 1.0, 1.0, 1.0, 1.0, 1.0, 1.0, 1.0, 1.0, 1.0, 1.0, 1.0, 1.0, 1.0, 1.0, 1.0, 1.0, 1.0, 1.0, 1.0, 1.0, 1.0, 1.0, 1.0, 1.0, 1.0, 1.0, 1.0, 1.0, 1.0, 1.0, 1.0, 1.0, 1.0, 1.0, 1.0, 1.0, 1.0, 1.0, 1.0, 1.0, 1.0, 1.0, 1.0, 1.0, 1.0, 1.0, 1.0, 1.0, 1.0, 1.0, 1.0, 1.0, 1.0, 1.0, 1.0, 1.0, 0.0, 0.0, 0.0, 0.0, 0.3949, 0.0, 1.0, 0.0, 1.0, 0.0, 1.0, 0.0, 1.0, 0.0, 0.4336, 0.0, 1.0, 0.0, 1.0, 0.0, 1.0, 1.0, 1.0, 0.7512, 0.0, 0.0, 0.0, 0.0, 0.0, 0.0, 0.0, 0.0, 0.0, 0.0, 0.0, 0.0, 0.0, 0.0, 0.0, 0.0, 0.0, 0.0, 0.0, 0.0, 0.0, 0.0, 0.0, 0.0, 0.0, 0.0, 0.0, 0.0, 0.4336, 0.0, 0.3949, 0.0, 0.0, 0.0, 0.0, 0.0, 0.0, 0.0, 0.0, 0.0, 1.0, 1.0, 1.0, 1.0, 1.0, 1.0, 1.0, 1.0, 1.0, 0.2045, 1.0, 1.0, 1.0, 1.0, 1.0, 0.7004, 1.0, 1.0, 1.0, 1.0, 1.0, 1.0, 1.0, 1.0, 1.0, 0.0, 1.0, 0.0, 1.0, 0.0, 1.0, 0.2045, 1.0, 0.0, 1.0, -0.7202, 1.0, 0.5358, 1.0, 1.0, 1.0, 1.0, 1.0, 1.0, 1.0, 1.0, 1.0, 1.0, 1.0, 0.0, 1.0, 0.0, 1.0, 0.0, 1.0, 0.0, 0.0, 0.0, 0.0, 0.0, 0.0, 0.0, 0.0, 0.0, 1.0, 1.0, 1.0, 1.0, 1.0, 1.0, 1.0, 1.0, 1.0, 0.2587, 1.0, 0.0, 1.0, 1.0, 1.0, 1.0, 1.0, 1.0, 1.0, 1.0, 1.0, 0.0, 1.0, 0.0, 1.0, 0.0, 1.0, 0.0, 1.0, 0.0, 1.0, 0.0, 1.0, 0.0, 1.0, 0.0, 1.0, 0.0, 1.0, 0.0, 1.0, 0.0, 1.0, 0.5888, 1.0, 1.0, 1.0, 0.3979, 1.0, 1.0, 1.0, 1.0, 1.0, 1.0, 1.0, 1.0, 1.0, 0.0, 1.0, 0.0, 1.0, 0.0, 1.0, 0.0, 1.0, 0.0, 1.0, 0.0, 1.0, 0.0, 1.0, 0.0, 0.0, 0.0, 0.0, 0.0, 0.0, 0.0, 0.0, 0.0, 1.0, 1.529, 1.0, 0.0, 1.0, 0.0, 1.0, 1.0, 1.0, 0.5615, 1.0, 0.0, 1.0, 1.529, 1.0, 1.872, 1.0, -0.7202, 1.0, 0.02125, 1.0, 1.0, 1.0, 0.5358, 1.0, 0.5358, 1.0, 1.0, 1.0, 0.2587, 1.0, 1.0, 1.0, 0.0, 1.0, 0.0, 0.6302, 0.3698, 0.6086, 0.3914, 0.6086, 0.3914, 0.0, 1.0, 0.0, 1.0, 0.4666, 0.5334, 1.0, 0.0, 0.4666, 0.5334, 0.4666, 0.5334, 1.0, 0.0, 0.0, 1.0, 1.0, 0.0, 0.0, 0.0, 0.0, 0.0, 0.0, 0.0, 0.0, 0.0, 0.5362, 0.0, 0.4666, 0.5334, 0.0, 0.0, 0.0, 0.0, 0.0, 0.0, 0.0, 0.0, 0.0, 1.0, 1.0, 0.0, 1.0, 0.0, 0.0, 1.0, 0.0, 0.0, 0.0, 0.0, 0.0, 0.0, 0.0, 0.0, 0.4666, 0.5334, 0.0, 1.0, 0.0, 1.0, 0.4666, 0.5334, 0.0, 0.0, 0.0, 0.0, 0.0, 0.0, 0.0, 0.0, 0.0, 0.0, 0.0, 0.0, 0.0, 0.0, 0.0, 0.0, 1.0, 0.0, 0.5362, 0.0, 0.5362, 0.0, 1.0, 0.0])
me_untitled_016.materials.append(mat_material__46_008)
me_untitled_016.use_remesh_preserve_volume = False
me_untitled_016.use_remesh_preserve_attributes = False
me_untitled_016.use_mirror_vertex_groups = False
me_untitled_016.update()
me_untitled_016.normals_split_custom_set([tuple(v) for v in zip(*[iter([0.1128, 0.9848, 0.1323, 0.1128, 0.9848, 0.1323, 0.1128, 0.9848, 0.1323, 0.1128, 0.9848, 0.1323, -0.1899, 0.9741, 0.1226, -0.1899, 0.9741, 0.1226, -0.1899, 0.9741, 0.1226, -0.1899, 0.9741, 0.1226, -0.3375, 0.9388, 0.06883, -0.3375, 0.9388, 0.06883, -0.3375, 0.9388, 0.06883, -0.3375, 0.9388, 0.06883, -0.2842, 0.9505, 0.1255, -0.2842, 0.9505, 0.1255, -0.2842, 0.9505, 0.1255, -0.2842, 0.9505, 0.1255, 0.7662, -0.599, 0.2326, 0.7662, -0.599, 0.2326, 0.7662, -0.599, 0.2326, 0.7662, -0.599, 0.2326, 0.3443, 0.9363, -0.0691, 0.3443, 0.9363, -0.0691, 0.3443, 0.9363, -0.0691, 0.3443, 0.9363, -0.0691, -0.1016, 0.9928, 0.06306, -0.1016, 0.9928, 0.06306, -0.1016, 0.9928, 0.06306, -0.1016, 0.9928, 0.06306, -0.447, 0.8924, 0.06211, -0.447, 0.8924, 0.06211, -0.447, 0.8924, 0.06211, -0.447, 0.8924, 0.06211, 0.8324, 0.1996, 0.5171, 0.8324, 0.1996, 0.5171, 0.8324, 0.1996, 0.5171, 0.8324, 0.1996, 0.5171, 0.5738, 0.7964, -0.1912, 0.5738, 0.7964, -0.1912, 0.5738, 0.7964, -0.1912, 0.5738, 0.7964, -0.1912, 0.88, -0.4228, -0.2165, 0.88, -0.4228, -0.2165, 0.88, -0.4228, -0.2165, 0.88, -0.4228, -0.2165, 0.004574, 0.1962, 0.9806, 0.004574, 0.1962, 0.9806, 0.004574, 0.1962, 0.9806, 0.004574, 0.1962, 0.9806, 0.528, 0.1409, 0.8374, 0.528, 0.1409, 0.8374, 0.528, 0.1409, 0.8374, 0.528, 0.1409, 0.8374, -0.1211, 0.4569, 0.8812, -0.1211, 0.4569, 0.8812, -0.1211, 0.4569, 0.8812, -0.1211, 0.4569, 0.8812, -0.7899, 0.5948, 0.1492, -0.7899, 0.5948, 0.1492, -0.7899, 0.5948, 0.1492, -0.7899, 0.5948, 0.1492, 0.764, -0.6329, 0.1252, 0.764, -0.6329, 0.1252, 0.764, -0.6329, 0.1252, 0.764, -0.6329, 0.1252, -0.06458, -0.8406, -0.5377, -0.06458, -0.8406, -0.5377, -0.06458, -0.8406, -0.5377, -0.06458, -0.8406, -0.5377, -0.2627, 0.9603, 0.09353, -0.2627, 0.9603, 0.09353, -0.2627, 0.9603, 0.09353, -0.2627, 0.9603, 0.09353, -0.7161, -0.1122, 0.689, -0.7161, -0.1122, 0.689, -0.7161, -0.1122, 0.689, -0.7161, -0.1122, 0.689, 0.5459, 0.7953, -0.2635, 0.5459, 0.7953, -0.2635, 0.5459, 0.7953, -0.2635, 0.5459, 0.7953, -0.2635, 0.8012, -0.5237, -0.2894, 0.8012, -0.5237, -0.2894, 0.8012, -0.5237, -0.2894, 0.8012, -0.5237, -0.2894, -0.1929, 0.9801, 0.04701, -0.1929, 0.9801, 0.04701, -0.1929, 0.9801, 0.04701, -0.1929, 0.9801, 0.04701, -0.926, 0.05865, 0.373, -0.926, 0.05865, 0.373, -0.926, 0.05865, 0.373, -0.926, 0.05865, 0.373, 0.6105, 0.7751, -0.1632, 0.6105, 0.7751, -0.1632, 0.6105, 0.7751, -0.1632, 0.6105, 0.7751, -0.1632, 0.8166, -0.5484, -0.1797, 0.8166, -0.5484, -0.1797, 0.8166, -0.5484, -0.1797, 0.8166, -0.5484, -0.1797, -0.1704, 0.9734, 0.1529, -0.1704, 0.9734, 0.1529, -0.1704, 0.9734, 0.1529, -0.1704, 0.9734, 0.1529, -0.9215, 0.01417, 0.3881, -0.9215, 0.01417, 0.3881, -0.9215, 0.01417, 0.3881, -0.9215, 0.01417, 0.3881, 0.6363, 0.7611, -0.1256, 0.6363, 0.7611, -0.1256, 0.6363, 0.7611, -0.1256, 0.6363, 0.7611, -0.1256, 0.7867, -0.6019, -0.1372, 0.7867, -0.6019, -0.1372, 0.7867, -0.6019, -0.1372, 0.7867, -0.6019, -0.1372, -0.1923, 0.9736, 0.123, -0.1923, 0.9736, 0.123, -0.1923, 0.9736, 0.123, -0.1923, 0.9736, 0.123, -0.9459, -0.03698, 0.3224, -0.9459, -0.03698, 0.3224, -0.9459, -0.03698, 0.3224, -0.9459, -0.03698, 0.3224, 0.9039, 0.2208, -0.3663, 0.9039, 0.2208, -0.3663, 0.9039, 0.2208, -0.3663, 0.9039, 0.2208, -0.3663, 0.0008467, 0.9998, 0.01926, 0.0008467, 0.9998, 0.01926, 0.0008467, 0.9998, 0.01926, 0.0008467, 0.9998, 0.01926, -0.4287, 0.9026, -0.03826, -0.4287, 0.9026, -0.03826, -0.4287, 0.9026, -0.03826, -0.4287, 0.9026, -0.03826, 0.9648, -0.2517, -0.07559, 0.9648, -0.2517, -0.07559, 0.9648, -0.2517, -0.07559, 0.9648, -0.2517, -0.07559, 0.627, 0.7629, -0.1578, 0.627, 0.7629, -0.1578, 0.627, 0.7629, -0.1578, 0.627, 0.7629, -0.1578, 0.7091, -0.6348, -0.3071, 0.7091, -0.6348, -0.3071, 0.7091, -0.6348, -0.3071, 0.7091, -0.6348, -0.3071, -0.2212, 0.9751, 0.01572, -0.2212, 0.9751, 0.01572, -0.2212, 0.9751, 0.01572, -0.2212, 0.9751, 0.01572, -0.9665, -0.0473, 0.2524, -0.9665, -0.0473, 0.2524, -0.9665, -0.0473, 0.2524, -0.9665, -0.0473, 0.2524, 0.6107, 0.782, -0.1248, 0.6107, 0.782, -0.1248, 0.6107, 0.782, -0.1248, 0.6107, 0.782, -0.1248, 0.7265, -0.6358, -0.2608, 0.7265, -0.6358, -0.2608, 0.7265, -0.6358, -0.2608, 0.7265, -0.6358, -0.2608, -0.1709, 0.9466, 0.2732, -0.1709, 0.9466, 0.2732, -0.1709, 0.9466, 0.2732, -0.1709, 0.9466, 0.2732, -0.974, -0.06391, 0.2173, -0.974, -0.06391, 0.2173, -0.974, -0.06391, 0.2173, -0.974, -0.06391, 0.2173, 0.585, 0.8089, -0.05918, 0.585, 0.8089, -0.05918, 0.585, 0.8089, -0.05918, 0.585, 0.8089, -0.05918, 0.7461, -0.5961, -0.2966, 0.7461, -0.5961, -0.2966, 0.7461, -0.5961, -0.2966, 0.7461, -0.5961, -0.2966, -0.2118, 0.9618, 0.1734, -0.2118, 0.9618, 0.1734, -0.2118, 0.9618, 0.1734, -0.2118, 0.9618, 0.1734, -0.92, -0.1137, 0.375, -0.92, -0.1137, 0.375, -0.92, -0.1137, 0.375, -0.92, -0.1137, 0.375, 0.7088, -0.6908, -0.1427, 0.7088, -0.6908, -0.1427, 0.7088, -0.6908, -0.1427, 0.7088, -0.6908, -0.1427, -0.836, -0.1832, 0.5173, -0.836, -0.1832, 0.5173, -0.836, -0.1832, 0.5173, -0.836, -0.1832, 0.5173, -0.7948, 9.03e-05, -0.6069, -0.7948, 9.03e-05, -0.6069, -0.7948, 9.03e-05, -0.6069, -0.7948, 9.03e-05, -0.6069, 0.4666, -0.06962, 0.8817, 0.4666, -0.06962, 0.8817, 0.4666, -0.06962, 0.8817, 0.4666, -0.06962, 0.8817, -0.3074, 0.6246, 0.7179, -0.3074, 0.6246, 0.7179, -0.3074, 0.6246, 0.7179, -0.3074, 0.6246, 0.7179, -0.7913, 0.5896, 0.162, -0.7913, 0.5896, 0.162, -0.7913, 0.5896, 0.162, -0.7913, 0.5896, 0.162, 0.6144, -0.7623, 0.2036, 0.6144, -0.7623, 0.2036, 0.6144, -0.7623, 0.2036, 0.6144, -0.7623, 0.2036, -0.1178, -0.6894, -0.7147, -0.1178, -0.6894, -0.7147, -0.1178, -0.6894, -0.7147, -0.1178, -0.6894, -0.7147, -0.7399, 0.09425, -0.666, -0.7399, 0.09425, -0.666, -0.7399, 0.09425, -0.666, -0.7399, 0.09425, -0.666, -0.2658, 0.8994, 0.3469, -0.2658, 0.8994, 0.3469, -0.2658, 0.8994, 0.3469, -0.2658, 0.8994, 0.3469, 0.7639, 0.6385, -0.09341, 0.7639, 0.6385, -0.09341, 0.7639, 0.6385, -0.09341, 0.7639, 0.6385, -0.09341, 0.119, 0.8118, 0.5717, 0.119, 0.8118, 0.5717, 0.119, 0.8118, 0.5717, 0.119, 0.8118, 0.5717, -0.006283, 0.8955, 0.4451, -0.006283, 0.8955, 0.4451, -0.006283, 0.8955, 0.4451, -0.006283, 0.8955, 0.4451, 0.4319, 0.8396, 0.3296, 0.4319, 0.8396, 0.3296, 0.4319, 0.8396, 0.3296, 0.4319, 0.8396, 0.3296, -0.366, 0.8674, 0.3371, -0.366, 0.8674, 0.3371, -0.366, 0.8674, 0.3371, -0.366, 0.8674, 0.3371, -0.1796, 0.936, 0.3029, -0.1796, 0.936, 0.3029, -0.1796, 0.936, 0.3029, -0.1796, 0.936, 0.3029, 0.2152, 0.923, 0.3189, 0.2152, 0.923, 0.3189, 0.2152, 0.923, 0.3189, 0.2152, 0.923, 0.3189, -0.1611, 0.856, 0.4912, -0.1611, 0.856, 0.4912, -0.1611, 0.856, 0.4912, -0.1611, 0.856, 0.4912, -0.4901, 0.8683, 0.07647, -0.4901, 0.8683, 0.07647, -0.4901, 0.8683, 0.07647, -0.4901, 0.8683, 0.07647, -0.3079, 0.9083, 0.283, -0.3079, 0.9083, 0.283, -0.3079, 0.9083, 0.283, -0.3079, 0.9083, 0.283, -0.1437, 0.9708, 0.1921, -0.1437, 0.9708, 0.1921, -0.1437, 0.9708, 0.1921, -0.1437, 0.9708, 0.1921, -0.6452, 0.7607, -0.07102, -0.6452, 0.7607, -0.07102, -0.6452, 0.7607, -0.07102, -0.6452, 0.7607, -0.07102, -0.6617, 0.7482, -0.04847, -0.6617, 0.7482, -0.04847, -0.6617, 0.7482, -0.04847, -0.6617, 0.7482, -0.04847, -0.05355, -0.008314, 0.9985, -0.05355, -0.008314, 0.9985, -0.05355, -0.008314, 0.9985, -0.05355, -0.008314, 0.9985, -0.4832, -0.7543, 0.4444, -0.4832, -0.7543, 0.4444, -0.4832, -0.7543, 0.4444, -0.4832, -0.7543, 0.4444, -0.5359, -0.8137, 0.2251, -0.5359, -0.8137, 0.2251, -0.5359, -0.8137, 0.2251, -0.5359, -0.8137, 0.2251, -0.521, -0.833, 0.186, -0.521, -0.833, 0.186, -0.521, -0.833, 0.186, -0.521, -0.833, 0.186, -0.5205, -0.8418, 0.1432, -0.5205, -0.8418, 0.1432, -0.5205, -0.8418, 0.1432, -0.5205, -0.8418, 0.1432, -0.6391, -0.7337, 0.2308, -0.6391, -0.7337, 0.2308, -0.6391, -0.7337, 0.2308, -0.6391, -0.7337, 0.2308, -0.679, -0.6818, 0.2721, -0.679, -0.6818, 0.2721, -0.679, -0.6818, 0.2721, -0.679, -0.6818, 0.2721, -0.6378, -0.6886, 0.3451, -0.6378, -0.6886, 0.3451, -0.6378, -0.6886, 0.3451, -0.6378, -0.6886, 0.3451, -0.6775, -0.6911, 0.2517, -0.6775, -0.6911, 0.2517, -0.6775, -0.6911, 0.2517, -0.6775, -0.6911, 0.2517, 0.7182, -0.2356, 0.6547, 0.7182, -0.2356, 0.6547, 0.7182, -0.2356, 0.6547, 0.7182, -0.2356, 0.6547, -0.1593, 0.985, 0.06557, -0.1593, 0.985, 0.06557, -0.1593, 0.985, 0.06557, -0.1593, 0.985, 0.06557, 0.5122, 0.8383, -0.1868, 0.5122, 0.8383, -0.1868, 0.5122, 0.8383, -0.1868, 0.5122, 0.8383, -0.1868, -0.08075, -0.6001, 0.7958, -0.08075, -0.6001, 0.7958, -0.08075, -0.6001, 0.7958, -0.08075, -0.6001, 0.7958, 0.4625, 0.8691, -0.1755, 0.4625, 0.8691, -0.1755, 0.4625, 0.8691, -0.1755, 0.4625, 0.8691, -0.1755, -0.04129, 0.9981, 0.04623, -0.04129, 0.9981, 0.04623, -0.04129, 0.9981, 0.04623, -0.04129, 0.9981, 0.04623, -0.355, 0.9101, 0.2139, -0.355, 0.9101, 0.2139, -0.355, 0.9101, 0.2139, -0.355, 0.9101, 0.2139, 0.7158, 0.6569, -0.237, 0.7158, 0.6569, -0.237, 0.7158, 0.6569, -0.237, 0.7158, 0.6569, -0.237, 0.07369, -0.8305, 0.5522, 0.07369, -0.8305, 0.5522, 0.07369, -0.8305, 0.5522, 0.07369, -0.8305, 0.5522, -0.329, -0.1556, 0.9314, -0.329, -0.1556, 0.9314, -0.329, -0.1556, 0.9314, -0.329, -0.1556, 0.9314, -0.6291, 0.7766, 0.0336, -0.6291, 0.7766, 0.0336, -0.6291, 0.7766, 0.0336, -0.6291, 0.7766, 0.0336, -0.4237, 0.9046, 0.04769, -0.4237, 0.9046, 0.04769, -0.4237, 0.9046, 0.04769, -0.4237, 0.9046, 0.04769, -0.1545, 0.9855, 0.07078, -0.1545, 0.9855, 0.07078, -0.1545, 0.9855, 0.07078, -0.1545, 0.9855, 0.07078, -0.9805, -0.1242, -0.1523, -0.9805, -0.1242, -0.1523, -0.9805, -0.1242, -0.1523, -0.9805, -0.1242, -0.1523, -0.9664, -0.2336, -0.1075, -0.9664, -0.2336, -0.1075, -0.9664, -0.2336, -0.1075, -0.9664, -0.2336, -0.1075, -0.9766, -0.2085, -0.05312, -0.9766, -0.2085, -0.05312, -0.9766, -0.2085, -0.05312, -0.9766, -0.2085, -0.05312, -0.2088, -0.2486, 0.9458, -0.2088, -0.2486, 0.9458, -0.2088, -0.2486, 0.9458, -0.2088, -0.2486, 0.9458, 0.9145, -0.2571, -0.3124, 0.9145, -0.2571, -0.3124, 0.9145, -0.2571, -0.3124, 0.9145, -0.2571, -0.3124, 0.1453, -0.9885, 0.04234, 0.1453, -0.9885, 0.04234, 0.1453, -0.9885, 0.04234, 0.1453, -0.9885, 0.04234, -0.02582, -0.987, 0.1587, -0.02582, -0.987, 0.1587, -0.02582, -0.987, 0.1587, -0.02582, -0.987, 0.1587, -0.1176, -0.8788, 0.4625, -0.1176, -0.8788, 0.4625, -0.1176, -0.8788, 0.4625, -0.1176, -0.8788, 0.4625, -0.3152, 0.8991, 0.3038, -0.3152, 0.8991, 0.3038, -0.3152, 0.8991, 0.3038, -0.3152, 0.8991, 0.3038, 0.6905, 0.7136, -0.118, 0.6905, 0.7136, -0.118, 0.6905, 0.7136, -0.118, 0.6905, 0.7136, -0.118, 0.9307, -0.3059, -0.2005, 0.9307, -0.3059, -0.2005, 0.9307, -0.3059, -0.2005, 0.9307, -0.3059, -0.2005, 0.4247, -0.9016, 0.0821, 0.4247, -0.9016, 0.0821, 0.4247, -0.9016, 0.0821, 0.4247, -0.9016, 0.0821, 0.2372, -0.9621, -0.1344, 0.2372, -0.9621, -0.1344, 0.2372, -0.9621, -0.1344, 0.2372, -0.9621, -0.1344, 0.1349, -0.9907, -0.0175, 0.1349, -0.9907, -0.0175, 0.1349, -0.9907, -0.0175, 0.1349, -0.9907, -0.0175, 0.07758, -0.9829, -0.1673, 0.07758, -0.9829, -0.1673, 0.07758, -0.9829, -0.1673, 0.07758, -0.9829, -0.1673, 0.1384, -0.9856, 0.09721, 0.1384, -0.9856, 0.09721, 0.1384, -0.9856, 0.09721, 0.1384, -0.9856, 0.09721, 0.06058, -0.9979, -0.02358, 0.06058, -0.9979, -0.02358, 0.06058, -0.9979, -0.02358, 0.06058, -0.9979, -0.02358, 0.06664, -0.9958, 0.06296, 0.06664, -0.9958, 0.06296, 0.06664, -0.9958, 0.06296, 0.06664, -0.9958, 0.06296, 0.05872, -0.9939, 0.09361, 0.05872, -0.9939, 0.09361, 0.05872, -0.9939, 0.09361, 0.05872, -0.9939, 0.09361, -0.166, -0.04529, 0.9851, -0.166, -0.04529, 0.9851, -0.166, -0.04529, 0.9851, -0.166, -0.04529, 0.9851, 0.3063, -0.6991, 0.6461, 0.3063, -0.6991, 0.6461, 0.3063, -0.6991, 0.6461, 0.3063, -0.6991, 0.6461, -0.9342, -0.02138, 0.3562, -0.9342, -0.02138, 0.3562, -0.9342, -0.02138, 0.3562, -0.9342, -0.02138, 0.3562, 0.04349, -0.9897, 0.1363, 0.04349, -0.9897, 0.1363, 0.04349, -0.9897, 0.1363, 0.04349, -0.9897, 0.1363, -0.4944, -0.7913, 0.3597, -0.4944, -0.7913, 0.3597, -0.4944, -0.7913, 0.3597, -0.4944, -0.7913, 0.3597, 0.5165, 0.8558, 0.03077, 0.5165, 0.8558, 0.03077, 0.5165, 0.8558, 0.03077, 0.5165, 0.8558, 0.03077, 0.9821, -0.1766, -0.06539, 0.9821, -0.1766, -0.06539, 0.9821, -0.1766, -0.06539, 0.9821, -0.1766, -0.06539, -0.396, 0.9134, 0.0937, -0.396, 0.9134, 0.0937, -0.396, 0.9134, 0.0937, -0.396, 0.9134, 0.0937, -0.976, -0.1674, 0.1391, -0.976, -0.1674, 0.1391, -0.976, -0.1674, 0.1391, -0.976, -0.1674, 0.1391, 0.5012, 0.8653, 0.006974, 0.5012, 0.8653, 0.006974, 0.5012, 0.8653, 0.006974, 0.5012, 0.8653, 0.006974, 0.9601, -0.2792, -0.01644, 0.9601, -0.2792, -0.01644, 0.9601, -0.2792, -0.01644, 0.9601, -0.2792, -0.01644, -0.3406, 0.9339, 0.1084, -0.3406, 0.9339, 0.1084, -0.3406, 0.9339, 0.1084, -0.3406, 0.9339, 0.1084, -0.9783, -0.1781, 0.1063, -0.9783, -0.1781, 0.1063, -0.9783, -0.1781, 0.1063, -0.9783, -0.1781, 0.1063, 0.5255, 0.8505, 0.02075, 0.5255, 0.8505, 0.02075, 0.5255, 0.8505, 0.02075, 0.5255, 0.8505, 0.02075, 0.9283, -0.3716, -0.01551, 0.9283, -0.3716, -0.01551, 0.9283, -0.3716, -0.01551, 0.9283, -0.3716, -0.01551, -0.3128, 0.9487, 0.04663, -0.3128, 0.9487, 0.04663, -0.3128, 0.9487, 0.04663, -0.3128, 0.9487, 0.04663, -0.9865, -0.1551, 0.05234, -0.9865, -0.1551, 0.05234, -0.9865, -0.1551, 0.05234, -0.9865, -0.1551, 0.05234, 0.538, 0.8428, -0.0147, 0.538, 0.8428, -0.0147, 0.538, 0.8428, -0.0147, 0.538, 0.8428, -0.0147, 0.896, -0.4429, -0.03104, 0.896, -0.4429, -0.03104, 0.896, -0.4429, -0.03104, 0.896, -0.4429, -0.03104, -0.2992, 0.9483, 0.1059, -0.2992, 0.9483, 0.1059, -0.2992, 0.9483, 0.1059, -0.2992, 0.9483, 0.1059, -0.9679, -0.168, 0.1868, -0.9679, -0.168, 0.1868, -0.9679, -0.168, 0.1868, -0.9679, -0.168, 0.1868, 0.5203, 0.8298, -0.2017, 0.5203, 0.8298, -0.2017, 0.5203, 0.8298, -0.2017, 0.5203, 0.8298, -0.2017, 0.8471, -0.4908, 0.2039, 0.8471, -0.4908, 0.2039, 0.8471, -0.4908, 0.2039, 0.8471, -0.4908, 0.2039, -0.3742, 0.9087, -0.1848, -0.3742, 0.9087, -0.1848, -0.3742, 0.9087, -0.1848, -0.3742, 0.9087, -0.1848, -0.975, -0.1945, 0.1075, -0.975, -0.1945, 0.1075, -0.975, -0.1945, 0.1075, -0.975, -0.1945, 0.1075, 0.4909, 0.8575, -0.1538, 0.4909, 0.8575, -0.1538, 0.4909, 0.8575, -0.1538, 0.4909, 0.8575, -0.1538, 0.8559, -0.5167, -0.02039, 0.8559, -0.5167, -0.02039, 0.8559, -0.5167, -0.02039, 0.8559, -0.5167, -0.02039, -0.3776, 0.9217, 0.08914, -0.3776, 0.9217, 0.08914, -0.3776, 0.9217, 0.08914, -0.3776, 0.9217, 0.08914, -0.9724, -0.2242, 0.06457, -0.9724, -0.2242, 0.06457, -0.9724, -0.2242, 0.06457, -0.9724, -0.2242, 0.06457, 0.412, 0.9111, 0.01255, 0.412, 0.9111, 0.01255, 0.412, 0.9111, 0.01255, 0.412, 0.9111, 0.01255, 0.8679, -0.4967, -0.008464, 0.8679, -0.4967, -0.008464, 0.8679, -0.4967, -0.008464, 0.8679, -0.4967, -0.008464, -0.3868, 0.9176, 0.0914, -0.3868, 0.9176, 0.0914, -0.3868, 0.9176, 0.0914, -0.3868, 0.9176, 0.0914, -0.9553, -0.2629, 0.1353, -0.9553, -0.2629, 0.1353, -0.9553, -0.2629, 0.1353, -0.9553, -0.2629, 0.1353, 0.8597, -0.4616, 0.2189, 0.8597, -0.4616, 0.2189, 0.8597, -0.4616, 0.2189, 0.8597, -0.4616, 0.2189, -0.911, -0.3502, 0.218, -0.911, -0.3502, 0.218, -0.911, -0.3502, 0.218, -0.911, -0.3502, 0.218, -0.415, -0.8536, 0.3149, -0.415, -0.8536, 0.3149, -0.415, -0.8536, 0.3149, -0.415, -0.8536, 0.3149, -0.4046, -0.8904, 0.2083, -0.4046, -0.8904, 0.2083, -0.4046, -0.8904, 0.2083, -0.4046, -0.8904, 0.2083, -0.393, -0.8872, 0.2417, -0.393, -0.8872, 0.2417, -0.393, -0.8872, 0.2417, -0.393, -0.8872, 0.2417, -0.3972, -0.8874, 0.2339, -0.3972, -0.8874, 0.2339, -0.3972, -0.8874, 0.2339, -0.3972, -0.8874, 0.2339, -0.4265, -0.8916, 0.1518, -0.4265, -0.8916, 0.1518, -0.4265, -0.8916, 0.1518, -0.4265, -0.8916, 0.1518, -0.4067, -0.9122, 0.05027, -0.4067, -0.9122, 0.05027, -0.4067, -0.9122, 0.05027, -0.4067, -0.9122, 0.05027, -0.5183, -0.8463, 0.1232, -0.5183, -0.8463, 0.1232, -0.5183, -0.8463, 0.1232, -0.5183, -0.8463, 0.1232, -0.5079, -0.8585, -0.07001, -0.5079, -0.8585, -0.07001, -0.5079, -0.8585, -0.07001, -0.5079, -0.8585, -0.07001, 0.4729, 0.053, 0.8795, 0.4729, 0.053, 0.8795, 0.4729, 0.053, 0.8795, 0.4729, 0.053, 0.8795, -0.3929, 0.9096, -0.1354, -0.3929, 0.9096, -0.1354, -0.3929, 0.9096, -0.1354, -0.3929, 0.9096, -0.1354, 0.3434, 0.9271, -0.1503, 0.3434, 0.9271, -0.1503, 0.3434, 0.9271, -0.1503, 0.3434, 0.9271, -0.1503, 0.1285, -0.8003, 0.5857, 0.1285, -0.8003, 0.5857, 0.1285, -0.8003, 0.5857, 0.1285, -0.8003, 0.5857, 0.2152, 0.9668, -0.1382, 0.2152, 0.9668, -0.1382, 0.2152, 0.9668, -0.1382, 0.2152, 0.9668, -0.1382, -0.2951, 0.9496, -0.1056, -0.2951, 0.9496, -0.1056, -0.2951, 0.9496, -0.1056, -0.2951, 0.9496, -0.1056, -0.649, 0.7606, -0.01707, -0.649, 0.7606, -0.01707, -0.649, 0.7606, -0.01707, -0.649, 0.7606, -0.01707, 0.5637, 0.8214, -0.08683, 0.5637, 0.8214, -0.08683, 0.5637, 0.8214, -0.08683, 0.5637, 0.8214, -0.08683, -0.4282, 0.8187, 0.3826, -0.4282, 0.8187, 0.3826, -0.4282, 0.8187, 0.3826, -0.4282, 0.8187, 0.3826, 0.4932, 0.8124, 0.3109, 0.4932, 0.8124, 0.3109, 0.4932, 0.8124, 0.3109, 0.4932, 0.8124, 0.3109, 0.9912, -0.1152, 0.0648, 0.9912, -0.1152, 0.0648, 0.9912, -0.1152, 0.0648, 0.9912, -0.1152, 0.0648, 0.5611, -0.7767, 0.286, 0.5611, -0.7767, 0.286, 0.5611, -0.7767, 0.286, 0.5611, -0.7767, 0.286, 0.4475, -0.8894, 0.09329, 0.4475, -0.8894, 0.09329, 0.4475, -0.8894, 0.09329, 0.4475, -0.8894, 0.09329, 0.3005, -0.9379, 0.1731, 0.3005, -0.9379, 0.1731, 0.3005, -0.9379, 0.1731, 0.3005, -0.9379, 0.1731, 0.288, -0.929, 0.2323, 0.288, -0.929, 0.2323, 0.288, -0.929, 0.2323, 0.288, -0.929, 0.2323, 0.1677, -0.9842, 0.05719, 0.1677, -0.9842, 0.05719, 0.1677, -0.9842, 0.05719, 0.1677, -0.9842, 0.05719, 0.1136, -0.9931, 0.02782, 0.1136, -0.9931, 0.02782, 0.1136, -0.9931, 0.02782, 0.1136, -0.9931, 0.02782, 0.1788, -0.9625, 0.2042, 0.1788, -0.9625, 0.2042, 0.1788, -0.9625, 0.2042, 0.1788, -0.9625, 0.2042, 0.3041, -0.9391, -0.1601, 0.3041, -0.9391, -0.1601, 0.3041, -0.9391, -0.1601, 0.3041, -0.9391, -0.1601, -0.3669, 0.03822, 0.9295, -0.3669, 0.03822, 0.9295, -0.3669, 0.03822, 0.9295, -0.3669, 0.03822, 0.9295, 0.04374, -0.7983, 0.6007, 0.04374, -0.7983, 0.6007, 0.04374, -0.7983, 0.6007, 0.04374, -0.7983, 0.6007, -0.9781, -0.1938, 0.07613, -0.9781, -0.1938, 0.07613, -0.9781, -0.1938, 0.07613, -0.9781, -0.1938, 0.07613, 0.4136, -0.9103, 0.01668, 0.4136, -0.9103, 0.01668, 0.4136, -0.9103, 0.01668, 0.4136, -0.9103, 0.01668, -0.3664, -0.9283, 0.06355, -0.3664, -0.9283, 0.06355, -0.3664, -0.9283, 0.06355, -0.3664, -0.9283, 0.06355, 0.2278, 0.9676, 0.1091, 0.2278, 0.9676, 0.1091, 0.2278, 0.9676, 0.1091, 0.2278, 0.9676, 0.1091, 0.9746, -0.1494, 0.1667, 0.9746, -0.1494, 0.1667, 0.9746, -0.1494, 0.1667, 0.9746, -0.1494, 0.1667, -0.3764, 0.9263, -0.01573, -0.3764, 0.9263, -0.01573, -0.3764, 0.9263, -0.01573, -0.3764, 0.9263, -0.01573, -0.9734, -0.1917, 0.1257, -0.9734, -0.1917, 0.1257, -0.9734, -0.1917, 0.1257, -0.9734, -0.1917, 0.1257, 0.2709, 0.9624, 0.0179, 0.2709, 0.9624, 0.0179, 0.2709, 0.9624, 0.0179, 0.2709, 0.9624, 0.0179, 0.9714, -0.1805, 0.1545, 0.9714, -0.1805, 0.1545, 0.9714, -0.1805, 0.1545, 0.9714, -0.1805, 0.1545, -0.3765, 0.9235, -0.0737, -0.3765, 0.9235, -0.0737, -0.3765, 0.9235, -0.0737, -0.3765, 0.9235, -0.0737, -0.9593, -0.2628, -0.1033, -0.9593, -0.2628, -0.1033, -0.9593, -0.2628, -0.1033, -0.9593, -0.2628, -0.1033, 0.36, 0.9328, 0.01589, 0.36, 0.9328, 0.01589, 0.36, 0.9328, 0.01589, 0.36, 0.9328, 0.01589, 0.9612, -0.2003, 0.1897, 0.9612, -0.2003, 0.1897, 0.9612, -0.2003, 0.1897, 0.9612, -0.2003, 0.1897, -0.4426, 0.8917, -0.09463, -0.4426, 0.8917, -0.09463, -0.4426, 0.8917, -0.09463, -0.4426, 0.8917, -0.09463, -0.9407, -0.3341, -0.05861, -0.9407, -0.3341, -0.05861, -0.9407, -0.3341, -0.05861, -0.9407, -0.3341, -0.05861, 0.3168, 0.9432, 0.09988, 0.3168, 0.9432, 0.09988, 0.3168, 0.9432, 0.09988, 0.3168, 0.9432, 0.09988, 0.9187, -0.2578, 0.2994, 0.9187, -0.2578, 0.2994, 0.9187, -0.2578, 0.2994, 0.9187, -0.2578, 0.2994, -0.4801, 0.8757, -0.05176, -0.4801, 0.8757, -0.05176, -0.4801, 0.8757, -0.05176, -0.4801, 0.8757, -0.05176, -0.8908, -0.405, -0.2059, -0.8908, -0.405, -0.2059, -0.8908, -0.405, -0.2059, -0.8908, -0.405, -0.2059, 0.2663, 0.9534, 0.142, 0.2663, 0.9534, 0.142, 0.2663, 0.9534, 0.142, 0.2663, 0.9534, 0.142, 0.9228, -0.3159, 0.2207, 0.9228, -0.3159, 0.2207, 0.9228, -0.3159, 0.2207, 0.9228, -0.3159, 0.2207, -0.4877, 0.8688, -0.08509, -0.4877, 0.8688, -0.08509, -0.4877, 0.8688, -0.08509, -0.4877, 0.8688, -0.08509, -0.8894, -0.3944, -0.2311, -0.8894, -0.3944, -0.2311, -0.8894, -0.3944, -0.2311, -0.8894, -0.3944, -0.2311, 0.2642, 0.9334, 0.2428, 0.2642, 0.9334, 0.2428, 0.2642, 0.9334, 0.2428, 0.2642, 0.9334, 0.2428, 0.9379, -0.3224, 0.1277, 0.9379, -0.3224, 0.1277, 0.9379, -0.3224, 0.1277, 0.9379, -0.3224, 0.1277, -0.5435, 0.8153, 0.1997, -0.5435, 0.8153, 0.1997, -0.5435, 0.8153, 0.1997, -0.5435, 0.8153, 0.1997, -0.9002, -0.412, -0.1408, -0.9002, -0.412, -0.1408, -0.9002, -0.412, -0.1408, -0.9002, -0.412, -0.1408, 0.284, 0.8936, 0.3475, 0.284, 0.8936, 0.3475, 0.284, 0.8936, 0.3475, 0.284, 0.8936, 0.3475, 0.9285, -0.3595, 0.0928, 0.9285, -0.3595, 0.0928, 0.9285, -0.3595, 0.0928, 0.9285, -0.3595, 0.0928, -0.507, 0.861, 0.04071, -0.507, 0.861, 0.04071, -0.507, 0.861, 0.04071, -0.507, 0.861, 0.04071, -0.9166, -0.3604, -0.1731, -0.9166, -0.3604, -0.1731, -0.9166, -0.3604, -0.1731, -0.9166, -0.3604, -0.1731, 0.8218, -0.5082, 0.2577, 0.8218, -0.5082, 0.2577, 0.8218, -0.5082, 0.2577, 0.8218, -0.5082, 0.2577, -0.9318, -0.3597, -0.04804, -0.9318, -0.3597, -0.04804, -0.9318, -0.3597, -0.04804, -0.9318, -0.3597, -0.04804, -0.4642, -0.8832, 0.06717, -0.4642, -0.8832, 0.06717, -0.4642, -0.8832, 0.06717, -0.4642, -0.8832, 0.06717, -0.3508, -0.9246, -0.1487, -0.3508, -0.9246, -0.1487, -0.3508, -0.9246, -0.1487, -0.3508, -0.9246, -0.1487, -0.2379, -0.9697, -0.05631, -0.2379, -0.9697, -0.05631, -0.2379, -0.9697, -0.05631, -0.2379, -0.9697, -0.05631, -0.2301, -0.9688, -0.09232, -0.2301, -0.9688, -0.09232, -0.2301, -0.9688, -0.09232, -0.2301, -0.9688, -0.09232, -0.3616, -0.9314, -0.04268, -0.3616, -0.9314, -0.04268, -0.3616, -0.9314, -0.04268, -0.3616, -0.9314, -0.04268, -0.4678, -0.8819, 0.05917, -0.4678, -0.8819, 0.05917, -0.4678, -0.8819, 0.05917, -0.4678, -0.8819, 0.05917, -0.4407, -0.8966, 0.04278, -0.4407, -0.8966, 0.04278, -0.4407, -0.8966, 0.04278, -0.4407, -0.8966, 0.04278, -0.3788, -0.9202, -0.09831, -0.3788, -0.9202, -0.09831, -0.3788, -0.9202, -0.09831, -0.3788, -0.9202, -0.09831, 0.3374, -0.3079, 0.8896, 0.3374, -0.3079, 0.8896, 0.3374, -0.3079, 0.8896, 0.3374, -0.3079, 0.8896, -0.366, 0.9293, 0.04984, -0.366, 0.9293, 0.04984, -0.366, 0.9293, 0.04984, -0.366, 0.9293, 0.04984, 0.3527, 0.9153, 0.1947, 0.3527, 0.9153, 0.1947, 0.3527, 0.9153, 0.1947, 0.3527, 0.9153, 0.1947, -0.301, -0.7632, 0.5718, -0.301, -0.7632, 0.5718, -0.301, -0.7632, 0.5718, -0.301, -0.7632, 0.5718, 0.2543, 0.9559, 0.147, 0.2543, 0.9559, 0.147, 0.2543, 0.9559, 0.147, 0.2543, 0.9559, 0.147, -0.2382, 0.9666, 0.09423, -0.2382, 0.9666, 0.09423, -0.2382, 0.9666, 0.09423, -0.2382, 0.9666, 0.09423, -0.6045, 0.7951, 0.04887, -0.6045, 0.7951, 0.04887, -0.6045, 0.7951, 0.04887, -0.6045, 0.7951, 0.04887, 0.5221, 0.8283, 0.2034, 0.5221, 0.8283, 0.2034, 0.5221, 0.8283, 0.2034, 0.5221, 0.8283, 0.2034, -0.5517, 0.7517, 0.3614, -0.5517, 0.7517, 0.3614, -0.5517, 0.7517, 0.3614, -0.5517, 0.7517, 0.3614, 0.342, 0.8663, 0.3642, 0.342, 0.8663, 0.3642, 0.342, 0.8663, 0.3642, 0.342, 0.8663, 0.3642, 0.947, -0.135, 0.2916, 0.947, -0.135, 0.2916, 0.947, -0.135, 0.2916, 0.947, -0.135, 0.2916, 0.4869, -0.8412, 0.2351, 0.4869, -0.8412, 0.2351, 0.4869, -0.8412, 0.2351, 0.4869, -0.8412, 0.2351, 0.5075, -0.861, -0.03242, 0.5075, -0.861, -0.03242, 0.5075, -0.861, -0.03242, 0.5075, -0.861, -0.03242, 0.4217, -0.9054, 0.04895, 0.4217, -0.9054, 0.04895, 0.4217, -0.9054, 0.04895, 0.4217, -0.9054, 0.04895, 0.4102, -0.9091, 0.07179, 0.4102, -0.9091, 0.07179, 0.4102, -0.9091, 0.07179, 0.4102, -0.9091, 0.07179, 0.3469, -0.9108, 0.2241, 0.3469, -0.9108, 0.2241, 0.3469, -0.9108, 0.2241, 0.3469, -0.9108, 0.2241, 0.3256, -0.9317, 0.161, 0.3256, -0.9317, 0.161, 0.3256, -0.9317, 0.161, 0.3256, -0.9317, 0.161, 0.34, -0.9247, 0.1711, 0.34, -0.9247, 0.1711, 0.34, -0.9247, 0.1711, 0.34, -0.9247, 0.1711, 0.3887, -0.921, 0.02582, 0.3887, -0.921, 0.02582, 0.3887, -0.921, 0.02582, 0.3887, -0.921, 0.02582, -0.5418, -0.2857, 0.7905, -0.5418, -0.2857, 0.7905, -0.5418, -0.2857, 0.7905, -0.5418, -0.2857, 0.7905, 0.1536, -0.7571, 0.635, 0.1536, -0.7571, 0.635, 0.1536, -0.7571, 0.635, 0.1536, -0.7571, 0.635, -0.9663, -0.1893, -0.1741, -0.9663, -0.1893, -0.1741, -0.9663, -0.1893, -0.1741, -0.9663, -0.1893, -0.1741, 0.2876, -0.9483, 0.1341, 0.2876, -0.9483, 0.1341, 0.2876, -0.9483, 0.1341, 0.2876, -0.9483, 0.1341, -0.3972, -0.9129, 0.09445, -0.3972, -0.9129, 0.09445, -0.3972, -0.9129, 0.09445, -0.3972, -0.9129, 0.09445, -0.05414, -0.2482, 0.9672, -0.05414, -0.2482, 0.9672, -0.05414, -0.2482, 0.9672, -0.05414, -0.2482, 0.9672, 0.8863, 0.4598, -0.05516, 0.8863, 0.4598, -0.05516, 0.8863, 0.4598, -0.05516, 0.8863, 0.4598, -0.05516, -0.5434, -0.2928, 0.7868, -0.5434, -0.2928, 0.7868, -0.5434, -0.2928, 0.7868, -0.5434, -0.2928, 0.7868, -0.8169, -0.57, -0.08848, -0.8169, -0.57, -0.08848, -0.8169, -0.57, -0.08848, -0.8169, -0.57, -0.08848, 0.09675, -0.1554, 0.9831, 0.09675, -0.1554, 0.9831, 0.09675, -0.1554, 0.9831, 0.09675, -0.1554, 0.9831, 0.9343, 0.3565, 0.00858, 0.9343, 0.3565, 0.00858, 0.9343, 0.3565, 0.00858, 0.9343, 0.3565, 0.00858, -0.5187, -0.2687, 0.8116, -0.5187, -0.2687, 0.8116, -0.5187, -0.2687, 0.8116, -0.5187, -0.2687, 0.8116, -0.8649, -0.2799, -0.4168, -0.8649, -0.2799, -0.4168, -0.8649, -0.2799, -0.4168, -0.8649, -0.2799, -0.4168, 0.1773, -0.0953, 0.9795, 0.1773, -0.0953, 0.9795, 0.1773, -0.0953, 0.9795, 0.1773, -0.0953, 0.9795, 0.9614, 0.2555, -0.1022, 0.9614, 0.2555, -0.1022, 0.9614, 0.2555, -0.1022, 0.9614, 0.2555, -0.1022, -0.5086, -0.3502, 0.7866, -0.5086, -0.3502, 0.7866, -0.5086, -0.3502, 0.7866, -0.5086, -0.3502, 0.7866, -0.7505, -0.4159, -0.5135, -0.7505, -0.4159, -0.5135, -0.7505, -0.4159, -0.5135, -0.7505, -0.4159, -0.5135, 0.4295, -0.8005, 0.418, 0.4295, -0.8005, 0.418, 0.4295, -0.8005, 0.418, 0.4295, -0.8005, 0.418, 0.8187, 0.5742, 0.009342, 0.8187, 0.5742, 0.009342, 0.8187, 0.5742, 0.009342, 0.8187, 0.5742, 0.009342, -0.1066, -0.9242, 0.3667, -0.1066, -0.9242, 0.3667, -0.1066, -0.9242, 0.3667, -0.1066, -0.9242, 0.3667, -0.9452, 0.05572, -0.3216, -0.9452, 0.05572, -0.3216, -0.9452, 0.05572, -0.3216, -0.9452, 0.05572, -0.3216, 0.6524, -0.75, 0.1094, 0.6524, -0.75, 0.1094, 0.6524, -0.75, 0.1094, 0.6524, -0.75, 0.1094, 0.7773, 0.6143, 0.1353, 0.7773, 0.6143, 0.1353, 0.7773, 0.6143, 0.1353, 0.7773, 0.6143, 0.1353, -0.09665, -0.9952, 0.01782, -0.09665, -0.9952, 0.01782, -0.09665, -0.9952, 0.01782, -0.09665, -0.9952, 0.01782, -0.9787, -0.002925, -0.2053, -0.9787, -0.002925, -0.2053, -0.9787, -0.002925, -0.2053, -0.9787, -0.002925, -0.2053, 0.648, -0.7393, 0.1834, 0.648, -0.7393, 0.1834, 0.648, -0.7393, 0.1834, 0.648, -0.7393, 0.1834, 0.7702, 0.6366, 0.0377, 0.7702, 0.6366, 0.0377, 0.7702, 0.6366, 0.0377, 0.7702, 0.6366, 0.0377, -0.1336, -0.9596, -0.2475, -0.1336, -0.9596, -0.2475, -0.1336, -0.9596, -0.2475, -0.1336, -0.9596, -0.2475, -0.9807, -0.01847, -0.1947, -0.9807, -0.01847, -0.1947, -0.9807, -0.01847, -0.1947, -0.9807, -0.01847, -0.1947, 0.6274, -0.7743, -0.08241, 0.6274, -0.7743, -0.08241, 0.6274, -0.7743, -0.08241, 0.6274, -0.7743, -0.08241, 0.7534, 0.5762, 0.3168, 0.7534, 0.5762, 0.3168, 0.7534, 0.5762, 0.3168, 0.7534, 0.5762, 0.3168, -0.2063, -0.9435, -0.2593, -0.2063, -0.9435, -0.2593, -0.2063, -0.9435, -0.2593, -0.2063, -0.9435, -0.2593, -0.9566, 0.04593, -0.2876, -0.9566, 0.04593, -0.2876, -0.9566, 0.04593, -0.2876, -0.9566, 0.04593, -0.2876, 0.806, 0.569, 0.1631, 0.806, 0.569, 0.1631, 0.806, 0.569, 0.1631, 0.806, 0.569, 0.1631, -0.9059, 0.2327, -0.3538, -0.9059, 0.2327, -0.3538, -0.9059, 0.2327, -0.3538, -0.9059, 0.2327, -0.3538, -0.5542, 0.8071, -0.2036, -0.5542, 0.8071, -0.2036, -0.5542, 0.8071, -0.2036, -0.5542, 0.8071, -0.2036, -0.5758, 0.8162, -0.04734, -0.5758, 0.8162, -0.04734, -0.5758, 0.8162, -0.04734, -0.5758, 0.8162, -0.04734, -0.582, 0.7953, -0.1696, -0.582, 0.7953, -0.1696, -0.582, 0.7953, -0.1696, -0.582, 0.7953, -0.1696, -0.6349, 0.7671, -0.09205, -0.6349, 0.7671, -0.09205, -0.6349, 0.7671, -0.09205, -0.6349, 0.7671, -0.09205, -0.619, 0.7462, -0.245, -0.619, 0.7462, -0.245, -0.619, 0.7462, -0.245, -0.619, 0.7462, -0.245, -0.02065, -0.05078, -0.9985, -0.02065, -0.05078, -0.9985, -0.02065, -0.05078, -0.9985, -0.02065, -0.05078, -0.9985, -0.1127, 0.05785, -0.9919, -0.1127, 0.05785, -0.9919, -0.1127, 0.05785, -0.9919, -0.1127, 0.05785, -0.9919, -0.1061, 0.0874, -0.9905, -0.1061, 0.0874, -0.9905, -0.1061, 0.0874, -0.9905, -0.1061, 0.0874, -0.9905, 0.6105, 0.4235, -0.6693, 0.6105, 0.4235, -0.6693, 0.6105, 0.4235, -0.6693, 0.6105, 0.4235, -0.6693, -0.1233, -0.9497, -0.2879, -0.1233, -0.9497, -0.2879, -0.1233, -0.9497, -0.2879, -0.1233, -0.9497, -0.2879, 0.5401, -0.8358, -0.09846, 0.5401, -0.8358, -0.09846, 0.5401, -0.8358, -0.09846, 0.5401, -0.8358, -0.09846, -0.1866, 0.7629, -0.619, -0.1866, 0.7629, -0.619, -0.1866, 0.7629, -0.619, -0.1866, 0.7629, -0.619, 0.4249, -0.9007, -0.09057, 0.4249, -0.9007, -0.09057, 0.4249, -0.9007, -0.09057, 0.4249, -0.9007, -0.09057, -0.05092, -0.9657, -0.2547, -0.05092, -0.9657, -0.2547, -0.05092, -0.9657, -0.2547, -0.05092, -0.9657, -0.2547, -0.3872, -0.8386, -0.3832, -0.3872, -0.8386, -0.3832, -0.3872, -0.8386, -0.3832, -0.3872, -0.8386, -0.3832, 0.687, -0.7264, -0.01666, 0.687, -0.7264, -0.01666, 0.687, -0.7264, -0.01666, 0.687, -0.7264, -0.01666, -0.6577, 0.4693, 0.5893, -0.6577, 0.4693, 0.5893, -0.6577, 0.4693, 0.5893, -0.6577, 0.4693, 0.5893, -0.3654, 0.5099, 0.7787, -0.3654, 0.5099, 0.7787, -0.3654, 0.5099, 0.7787, -0.3654, 0.5099, 0.7787, 0.7597, -0.4757, 0.4433, 0.7597, -0.4757, 0.4433, 0.7597, -0.4757, 0.4433, 0.7597, -0.4757, 0.4433, 0.3258, 0.9435, 0.06129, 0.3258, 0.9435, 0.06129, 0.3258, 0.9435, 0.06129, 0.3258, 0.9435, 0.06129, 0.1724, 0.9466, 0.2725, 0.1724, 0.9466, 0.2725, 0.1724, 0.9466, 0.2725, 0.1724, 0.9466, 0.2725, 0.06551, 0.9807, -0.1841, 0.06551, 0.9807, -0.1841, 0.06551, 0.9807, -0.1841, 0.06551, 0.9807, -0.1841, 0.006659, 1.0, -0.00624, 0.006659, 1.0, -0.00624, 0.006659, 1.0, -0.00624, 0.006659, 1.0, -0.00624, 0.04556, 0.9866, -0.1568, 0.04556, 0.9866, -0.1568, 0.04556, 0.9866, -0.1568, 0.04556, 0.9866, -0.1568, 0.4254, -0.2033, -0.8819, 0.4254, -0.2033, -0.8819, 0.4254, -0.2033, -0.8819, 0.4254, -0.2033, -0.8819, 0.3526, 0.3558, -0.8655, 0.3526, 0.3558, -0.8655, 0.3526, 0.3558, -0.8655, 0.3526, 0.3558, -0.8655, 0.4828, 0.4305, -0.7626, 0.4828, 0.4305, -0.7626, 0.4828, 0.4305, -0.7626, 0.4828, 0.4305, -0.7626, -0.266, 0.3064, -0.914, -0.266, 0.3064, -0.914, -0.266, 0.3064, -0.914, -0.266, 0.3064, -0.914, 0.281, 0.8386, -0.4667, 0.281, 0.8386, -0.4667, 0.281, 0.8386, -0.4667, 0.281, 0.8386, -0.4667, -0.8385, -0.2451, -0.4866, -0.8385, -0.2451, -0.4866, -0.8385, -0.2451, -0.4866, -0.8385, -0.2451, -0.4866, -0.7898, 0.2696, 0.5509, -0.7898, 0.2696, 0.5509, -0.7898, 0.2696, 0.5509, -0.7898, 0.2696, 0.5509, 0.09563, -0.09413, 0.991, 0.09563, -0.09413, 0.991, 0.09563, -0.09413, 0.991, 0.09563, -0.09413, 0.991, -0.1559, -0.682, 0.7146, -0.1559, -0.682, 0.7146, -0.1559, -0.682, 0.7146, -0.1559, -0.682, 0.7146, -0.02334, -0.9868, 0.1605, -0.02334, -0.9868, 0.1605, -0.02334, -0.9868, 0.1605, -0.02334, -0.9868, 0.1605, 0.06455, -0.992, 0.1083, 0.06455, -0.992, 0.1083, 0.06455, -0.992, 0.1083, 0.06455, -0.992, 0.1083, -0.6108, -0.7896, -0.05864, -0.6108, -0.7896, -0.05864, -0.6108, -0.7896, -0.05864, -0.6108, -0.7896, -0.05864, -0.7612, 0.5889, 0.2715, -0.7612, 0.5889, 0.2715, -0.7612, 0.5889, 0.2715, -0.7612, 0.5889, 0.2715, -0.0005507, -0.9998, 0.02195, -0.0005507, -0.9998, 0.02195, -0.0005507, -0.9998, 0.02195, -0.0005507, -0.9998, 0.02195, -0.6039, -0.7894, -0.1104, -0.6039, -0.7894, -0.1104, -0.6039, -0.7894, -0.1104, -0.6039, -0.7894, -0.1104, -0.9261, -0.2595, -0.2737, -0.9261, -0.2595, -0.2737, -0.9261, -0.2595, -0.2737, -0.9261, -0.2595, -0.2737, -0.799, 0.06876, 0.5974, -0.799, 0.06876, 0.5974, -0.799, 0.06876, 0.5974, -0.799, 0.06876, 0.5974, -0.1634, -0.9763, 0.1419, -0.1634, -0.9763, 0.1419, -0.1634, -0.9763, 0.1419, -0.1634, -0.9763, 0.1419, 0.2984, -0.8195, -0.4893, 0.2984, -0.8195, -0.4893, 0.2984, -0.8195, -0.4893, 0.2984, -0.8195, -0.4893, -0.6462, -0.2451, 0.7227, -0.6462, -0.2451, 0.7227, -0.6462, -0.2451, 0.7227, -0.6462, -0.2451, 0.7227, -0.9689, 0.1332, -0.2084, -0.9689, 0.1332, -0.2084, -0.9689, 0.1332, -0.2084, -0.9689, 0.1332, -0.2084, -0.6154, -0.7842, 0.0792, -0.6154, -0.7842, 0.0792, -0.6154, -0.7842, 0.0792, -0.6154, -0.7842, 0.0792, -0.502, 0.8587, 0.1034, -0.502, 0.8587, 0.1034, -0.502, 0.8587, 0.1034, -0.502, 0.8587, 0.1034, -0.006199, 0.9931, 0.1173, -0.006199, 0.9931, 0.1173, -0.006199, 0.9931, 0.1173, -0.006199, 0.9931, 0.1173, 0.5508, 0.8228, 0.1402, 0.5508, 0.8228, 0.1402, 0.5508, 0.8228, 0.1402, 0.5508, 0.8228, 0.1402, 0.9995, -0.004941, 0.03259, 0.9995, -0.004941, 0.03259, 0.9995, -0.004941, 0.03259, 0.9995, -0.004941, 0.03259, 0.4971, -0.8665, 0.04656, 0.4971, -0.8665, 0.04656, 0.4971, -0.8665, 0.04656, 0.4971, -0.8665, 0.04656, -0.1121, -0.989, 0.09646, -0.1121, -0.989, 0.09646, -0.1121, -0.989, 0.09646, -0.1121, -0.989, 0.09646, -0.02733, -0.9996, 0.008462, -0.02733, -0.9996, 0.008462, -0.02733, -0.9996, 0.008462, -0.02733, -0.9996, 0.008462, 0.01484, -0.9995, 0.02902, 0.01484, -0.9995, 0.02902, 0.01484, -0.9995, 0.02902, 0.01484, -0.9995, 0.02902, 0.3064, -0.9518, -0.01347, 0.3064, -0.9518, -0.01347, 0.3064, -0.9518, -0.01347, 0.3064, -0.9518, -0.01347, 0.1238, 0.9915, 0.04111, 0.1238, 0.9915, 0.04111, 0.1238, 0.9915, 0.04111, 0.1238, 0.9915, 0.04111, 0.8603, 0.5002, 0.09893, 0.8603, 0.5002, 0.09893, 0.8603, 0.5002, 0.09893, 0.8603, 0.5002, 0.09893, 0.8676, 0.4896, -0.08738, 0.8676, 0.4896, -0.08738, 0.8676, 0.4896, -0.08738, 0.8676, 0.4896, -0.08738, 0.9889, 0.049, -0.1406, 0.9889, 0.049, -0.1406, 0.9889, 0.049, -0.1406, 0.9889, 0.049, -0.1406, 0.51, -0.8455, 0.1583, 0.51, -0.8455, 0.1583, 0.51, -0.8455, 0.1583, 0.51, -0.8455, 0.1583, -0.2968, -0.4847, -0.8228, -0.2968, -0.4847, -0.8228, -0.2968, -0.4847, -0.8228, -0.2968, -0.4847, -0.8228, 0.706, -0.1645, 0.6889, 0.706, -0.1645, 0.6889, 0.706, -0.1645, 0.6889, 0.706, -0.1645, 0.6889, 0.5989, 0.7931, 0.1108, 0.5989, 0.7931, 0.1108, 0.5989, 0.7931, 0.1108, 0.5989, 0.7931, 0.1108, -0.1706, -0.9311, 0.3224, -0.1706, -0.9311, 0.3224, -0.1706, -0.9311, 0.3224, -0.1706, -0.9311, 0.3224, -0.3141, -0.3248, -0.8921, -0.3141, -0.3248, -0.8921, -0.3141, -0.3248, -0.8921, -0.3141, -0.3248, -0.8921, 0.08147, -0.4442, 0.8922, 0.08147, -0.4442, 0.8922, 0.08147, -0.4442, 0.8922, 0.08147, -0.4442, 0.8922, 0.4877, 0.781, 0.3902, 0.4877, 0.781, 0.3902, 0.4877, 0.781, 0.3902, 0.4877, 0.781, 0.3902, -0.3405, -0.8532, 0.3952, -0.3405, -0.8532, 0.3952, -0.3405, -0.8532, 0.3952, -0.3405, -0.8532, 0.3952, -0.4285, -0.2785, -0.8595, -0.4285, -0.2785, -0.8595, -0.4285, -0.2785, -0.8595, -0.4285, -0.2785, -0.8595, 0.07397, -0.5422, 0.837, 0.07397, -0.5422, 0.837, 0.07397, -0.5422, 0.837, 0.07397, -0.5422, 0.837, 0.3866, 0.7915, 0.4734, 0.3866, 0.7915, 0.4734, 0.3866, 0.7915, 0.4734, 0.3866, 0.7915, 0.4734, -0.5741, -0.1754, -0.7998, -0.5741, -0.1754, -0.7998, -0.5741, -0.1754, -0.7998, -0.5741, -0.1754, -0.7998, 0.229, 0.7988, 0.5563, 0.229, 0.7988, 0.5563, 0.229, 0.7988, 0.5563, 0.229, 0.7988, 0.5563, -0.1615, 0.9803, 0.1135, -0.1615, 0.9803, 0.1135, -0.1615, 0.9803, 0.1135, -0.1615, 0.9803, 0.1135, 0.2447, 0.9565, -0.1588, 0.2447, 0.9565, -0.1588, 0.2447, 0.9565, -0.1588, 0.2447, 0.9565, -0.1588, 0.5302, 0.731, -0.4295, 0.5302, 0.731, -0.4295, 0.5302, 0.731, -0.4295, 0.5302, 0.731, -0.4295, 0.2263, -0.9359, 0.27, 0.2263, -0.9359, 0.27, 0.2263, -0.9359, 0.27, 0.2263, -0.9359, 0.27, -0.9896, -0.09441, 0.1087, -0.9896, -0.09441, 0.1087, -0.9896, -0.09441, 0.1087, -0.9896, -0.09441, 0.1087, 0.2298, -0.6648, 0.7108, 0.2298, -0.6648, 0.7108, 0.2298, -0.6648, 0.7108, 0.2298, -0.6648, 0.7108, -0.07735, -0.9622, 0.2612, -0.07735, -0.9622, 0.2612, -0.07735, -0.9622, 0.2612, -0.07735, -0.9622, 0.2612, -0.7534, 0.6309, 0.1854, -0.7534, 0.6309, 0.1854, -0.7534, 0.6309, 0.1854, -0.7534, 0.6309, 0.1854, -0.03041, -0.9399, 0.3401, -0.03041, -0.9399, 0.3401, -0.03041, -0.9399, 0.3401, -0.03041, -0.9399, 0.3401, 0.1181, -0.7126, 0.6916, 0.1181, -0.7126, 0.6916, 0.1181, -0.7126, 0.6916, 0.1181, -0.7126, 0.6916, 0.2053, -0.1318, 0.9698, 0.2053, -0.1318, 0.9698, 0.2053, -0.1318, 0.9698, 0.2053, -0.1318, 0.9698, -0.3322, -0.9402, -0.07574, -0.3322, -0.9402, -0.07574, -0.3322, -0.9402, -0.07574, -0.3322, -0.9402, -0.07574, -0.5952, 0.509, -0.6218, -0.5952, 0.509, -0.6218, -0.5952, 0.509, -0.6218, -0.5952, 0.509, -0.6218, -0.1668, 0.4719, -0.8657, -0.1668, 0.4719, -0.8657, -0.1668, 0.4719, -0.8657, -0.1668, 0.4719, -0.8657, 0.1152, 0.4784, -0.8705, 0.1152, 0.4784, -0.8705, 0.1152, 0.4784, -0.8705, 0.1152, 0.4784, -0.8705, -0.8152, -0.4105, 0.4085, -0.8152, -0.4105, 0.4085, -0.8152, -0.4105, 0.4085, -0.8152, -0.4105, 0.4085, -0.6639, 0.4457, 0.6006, -0.6639, 0.4457, 0.6006, -0.6639, 0.4457, 0.6006, -0.6639, 0.4457, 0.6006, -0.887, 0.4443, -0.1261, -0.887, 0.4443, -0.1261, -0.887, 0.4443, -0.1261, -0.887, 0.4443, -0.1261, 0.5417, 0.8383, -0.06117, 0.5417, 0.8383, -0.06117, 0.5417, 0.8383, -0.06117, 0.5417, 0.8383, -0.06117, 0.7769, 0.6172, -0.1244, 0.7769, 0.6172, -0.1244, 0.7769, 0.6172, -0.1244, 0.7769, 0.6172, -0.1244, 0.3944, -0.899, -0.1904, 0.3944, -0.899, -0.1904, 0.3944, -0.899, -0.1904, 0.3944, -0.899, -0.1904, -0.6096, -0.6805, -0.4064, -0.6096, -0.6805, -0.4064, -0.6096, -0.6805, -0.4064, -0.6096, -0.6805, -0.4064, -0.4188, 0.9042, -0.0834, -0.4188, 0.9042, -0.0834, -0.4188, 0.9042, -0.0834, -0.4188, 0.9042, -0.0834, -0.03715, 0.9867, -0.1581, -0.03715, 0.9867, -0.1581, -0.03715, 0.9867, -0.1581, -0.03715, 0.9867, -0.1581, 0.5081, 0.8525, -0.1227, 0.5081, 0.8525, -0.1227, 0.5081, 0.8525, -0.1227, 0.5081, 0.8525, -0.1227, -0.7115, 0.7, -0.06193, -0.7115, 0.7, -0.06193, -0.7115, 0.7, -0.06193, -0.7115, 0.7, -0.06193, -0.8456, 0.4727, 0.248, -0.8456, 0.4727, 0.248, -0.8456, 0.4727, 0.248, -0.8456, 0.4727, 0.248, 0.9014, -0.3545, -0.2487, 0.9014, -0.3545, -0.2487, 0.9014, -0.3545, -0.2487, 0.9014, -0.3545, -0.2487, -0.8291, -0.54, 0.145, -0.8291, -0.54, 0.145, -0.8291, -0.54, 0.145, -0.8291, -0.54, 0.145, 0.9514, -0.1027, 0.2903, 0.9514, -0.1027, 0.2903, 0.9514, -0.1027, 0.2903, 0.9514, -0.1027, 0.2903, -0.5042, -0.8467, -0.1698, -0.5042, -0.8467, -0.1698, -0.5042, -0.8467, -0.1698, -0.5042, -0.8467, -0.1698, -0.5217, -0.7617, -0.3842, -0.5217, -0.7617, -0.3842, -0.5217, -0.7617, -0.3842, -0.5217, -0.7617, -0.3842, 0.9792, 0.1339, -0.1524, 0.9792, 0.1339, -0.1524, 0.9792, 0.1339, -0.1524, 0.9792, 0.1339, -0.1524, -0.8716, -0.4077, -0.2721, -0.8716, -0.4077, -0.2721, -0.8716, -0.4077, -0.2721, -0.8716, -0.4077, -0.2721, -0.00952, -0.9818, 0.1895, -0.00952, -0.9818, 0.1895, -0.00952, -0.9818, 0.1895, -0.00952, -0.9818, 0.1895, -0.0512, -0.9939, 0.0974, -0.0512, -0.9939, 0.0974, -0.0512, -0.9939, 0.0974, -0.0512, -0.9939, 0.0974, -0.6503, -0.7582, -0.04849, -0.6503, -0.7582, -0.04849, -0.6503, -0.7582, -0.04849, -0.6503, -0.7582, -0.04849, -0.4043, -0.8745, 0.268, -0.4043, -0.8745, 0.268, -0.4043, -0.8745, 0.268, -0.4043, -0.8745, 0.268, -0.3538, -0.9284, -0.1134, -0.3538, -0.9284, -0.1134, -0.3538, -0.9284, -0.1134, -0.3538, -0.9284, -0.1134, 0.1488, -0.8462, -0.5117, 0.1488, -0.8462, -0.5117, 0.1488, -0.8462, -0.5117, 0.1488, -0.8462, -0.5117, 0.2215, -0.7454, -0.6287, 0.2215, -0.7454, -0.6287, 0.2215, -0.7454, -0.6287, 0.2215, -0.7454, -0.6287, 0.9367, -0.1723, -0.3047, 0.9367, -0.1723, -0.3047, 0.9367, -0.1723, -0.3047, 0.9367, -0.1723, -0.3047, 0.9006, -0.1284, -0.4153, 0.9006, -0.1284, -0.4153, 0.9006, -0.1284, -0.4153, 0.9006, -0.1284, -0.4153, -0.9199, 0.3076, -0.2431, -0.9199, 0.3076, -0.2431, -0.9199, 0.3076, -0.2431, -0.9199, 0.3076, -0.2431, -0.2382, -0.9586, -0.1559, -0.2382, -0.9586, -0.1559, -0.2382, -0.9586, -0.1559, -0.2382, -0.9586, -0.1559, -0.1758, -0.9803, -0.09057, -0.1758, -0.9803, -0.09057, -0.1758, -0.9803, -0.09057, -0.1758, -0.9803, -0.09057, -0.3325, -0.9221, -0.1981, -0.3325, -0.9221, -0.1981, -0.3325, -0.9221, -0.1981, -0.3325, -0.9221, -0.1981, -0.1534, -0.9874, 0.03902, -0.1534, -0.9874, 0.03902, -0.1534, -0.9874, 0.03902, -0.1534, -0.9874, 0.03902, -0.5947, -0.7994, 0.08556, -0.5947, -0.7994, 0.08556, -0.5947, -0.7994, 0.08556, -0.5947, -0.7994, 0.08556, -0.9909, 0.1238, 0.05205, -0.9909, 0.1238, 0.05205, -0.9909, 0.1238, 0.05205, -0.9909, 0.1238, 0.05205, -0.5128, -0.6699, -0.5369, -0.5128, -0.6699, -0.5369, -0.5128, -0.6699, -0.5369, -0.5128, -0.6699, -0.5369, 0.02644, 0.02437, -0.9994, 0.02644, 0.02437, -0.9994, 0.02644, 0.02437, -0.9994, 0.02644, 0.02437, -0.9994, 0.02644, 0.02437, -0.9994, 0.02644, 0.02437, -0.9994, 0.02644, 0.02437, -0.9994, 0.02644, 0.02437, -0.9994, -0.025, 0.8924, -0.4505, -0.025, 0.8924, -0.4505, -0.025, 0.8924, -0.4505, -0.025, 0.8924, -0.4505, -0.4404, 0.7334, -0.5178, -0.4404, 0.7334, -0.5178, -0.4404, 0.7334, -0.5178, -0.4404, 0.7334, -0.5178, 0.4776, -0.7155, -0.5099, 0.4776, -0.7155, -0.5099, 0.4776, -0.7155, -0.5099, 0.4776, -0.7155, -0.5099, -0.7974, 0.02507, -0.6029, -0.7974, 0.02507, -0.6029, -0.7974, 0.02507, -0.6029, -0.7974, 0.02507, -0.6029, 0.843, 0.01091, -0.5378, 0.843, 0.01091, -0.5378, 0.843, 0.01091, -0.5378, 0.843, 0.01091, -0.5378, 0.5021, 0.7041, -0.5021, 0.5021, 0.7041, -0.5021, 0.5021, 0.7041, -0.5021, 0.5021, 0.7041, -0.5021, -0.1769, -0.8528, -0.4914, -0.1769, -0.8528, -0.4914, -0.1769, -0.8528, -0.4914, -0.1769, -0.8528, -0.4914])] * 3)])
arm_armature_003 = bpy.data.armatures.new('Armature.003')  # bones are not reproduced

# ---- objects
ob_w = bpy.data.objects.new('W', arm_armature_003)
ob_mesh_021 = bpy.data.objects.new('mesh.021', me_untitled_016)

# ---- transforms, parenting, visibility, modifiers, constraints
ob_w.location = (0.0, 0.0, 0.0)
ob_w.show_in_front = True
ob_w.lineart.crease_threshold = 0.0
ob_mesh_021.parent = ob_w
ob_mesh_021.location = (0.0, 0.0, 0.0)
ob_mesh_021.scale = (0.121, 0.121, 0.121)
ob_mesh_021.color = (0.8, 0.8, 0.8, 1.0)
ob_mesh_021.lineart.crease_threshold = 0.0
_vg = ob_mesh_021.vertex_groups.new(name='Wrist')
_vg = ob_mesh_021.vertex_groups.new(name='Thumb_1')
_vg = ob_mesh_021.vertex_groups.new(name='Thumb_2')
_vg = ob_mesh_021.vertex_groups.new(name='Thumb_3')
_vg = ob_mesh_021.vertex_groups.new(name='Index_1')
_vg = ob_mesh_021.vertex_groups.new(name='Index_2')
_vg = ob_mesh_021.vertex_groups.new(name='Index_3')
_vg = ob_mesh_021.vertex_groups.new(name='Index_4')
_vg = ob_mesh_021.vertex_groups.new(name='Middle_1')
_vg = ob_mesh_021.vertex_groups.new(name='Middle_2')
_vg = ob_mesh_021.vertex_groups.new(name='Middle_3')
_vg = ob_mesh_021.vertex_groups.new(name='Middle_4')
_vg = ob_mesh_021.vertex_groups.new(name='Ring_1')
_vg = ob_mesh_021.vertex_groups.new(name='Ring_2')
_vg = ob_mesh_021.vertex_groups.new(name='Ring_3')
_vg = ob_mesh_021.vertex_groups.new(name='Ring_4')
_vg = ob_mesh_021.vertex_groups.new(name='Little_1')
_vg = ob_mesh_021.vertex_groups.new(name='Little_2')
_vg = ob_mesh_021.vertex_groups.new(name='Little_3')
_vg = ob_mesh_021.vertex_groups.new(name='Little_4')

# ---- collection membership
col_w.objects.link(ob_w)
col_w.objects.link(ob_mesh_021)

# ---- scene / render settings (as saved in the file)
scene.frame_start = 1; scene.frame_end = 250; scene.frame_set(1)
scene.render.engine = 'BLENDER_EEVEE_NEXT'
scene.cycles.sampling_pattern = 'TABULATED_SOBOL'
scene.view_settings.view_transform = 'Filmic'
bpy.context.view_layer.update()

# ---- added for rendering (the .blend has no active camera and no usable light): camera, sun
cam_auto = bpy.data.cameras.new('AutoCamera')
cam_auto.lens = 50.0
cam_auto.sensor_width = 36.0
cam_auto.clip_end = 1000.0
ob_auto_camera = bpy.data.objects.new('AutoCamera', cam_auto)
scene.collection.objects.link(ob_auto_camera)
ob_auto_camera.location = (14.574, -17.9383, 18.4914)
ob_auto_camera.rotation_euler = (1.09748, -7.21219e-08, 0.694738)
scene.camera = ob_auto_camera
light_auto_sun = bpy.data.lights.new('AutoSun', 'SUN')
light_auto_sun.energy = 3.0
light_auto_sun.angle = 0.0523599
ob_auto_sun = bpy.data.objects.new('AutoSun', light_auto_sun)
scene.collection.objects.link(ob_auto_sun)
ob_auto_sun.rotation_euler = (0.872665, 0.174533, 0.523599)
bpy.context.view_layer.update()
